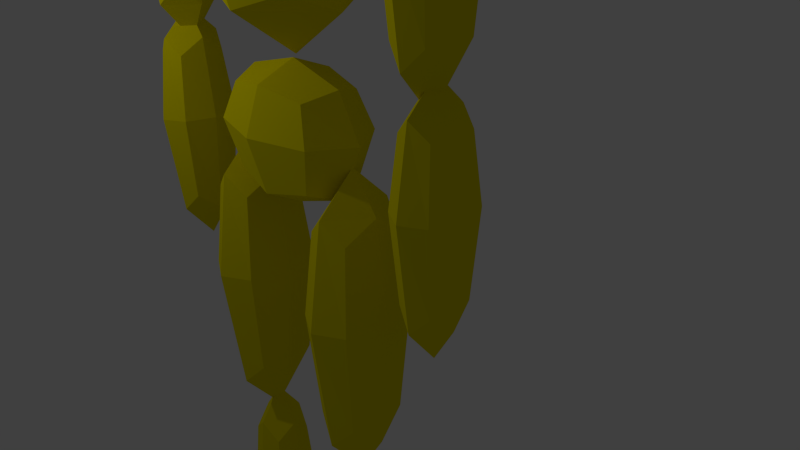 # Source: model_raw_2.blend  (saved by Blender 2.76.0; exported with 4.5.12 LTS)
import bpy
from mathutils import Matrix  # noqa: F401  (used for matrix-valued properties, if any)

bpy.ops.wm.read_factory_settings(use_empty=True)
scene = bpy.context.scene
scene.name = 'Scene'

# ---- collections
col_collection_1 = bpy.data.collections.new('Collection 1'); scene.collection.children.link(col_collection_1)
col_collection_2 = bpy.data.collections.new('Collection 2'); scene.collection.children.link(col_collection_2)

# ---- materials (node trees are filled in below, after node groups)
mat_material1 = bpy.data.materials.new('Material1')
mat_material1.alpha_threshold = 0.0
mat_material1.use_transparent_shadow = False
mat_material1.preview_render_type = 'FLAT'
mat_material1.diffuse_color = (0.1845, 0.009349, 0.07856, 1.0)
mat_material1.roughness = 0.5
mat_material1.specular_intensity = 0.9083
mat_material1.line_color = (0.0, 0.0, 0.0, 1.0)
mat_material2 = bpy.data.materials.new('Material2')
mat_material2.alpha_threshold = 0.0
mat_material2.use_transparent_shadow = False
mat_material2.diffuse_color = (0.8, 0.7022, 0.0, 1.0)
mat_material2.roughness = 0.5
mat_material3 = bpy.data.materials.new('Material3')
mat_material3.alpha_threshold = 0.0
mat_material3.use_transparent_shadow = False
mat_material3.diffuse_color = (0.03055, 0.8, 0.0, 1.0)
mat_material3.roughness = 0.5
mat_material4 = bpy.data.materials.new('Material4')
mat_material4.alpha_threshold = 0.0
mat_material4.use_transparent_shadow = False
mat_material4.diffuse_color = (0.8, 0.0, 0.09189, 1.0)
mat_material4.roughness = 0.5
mat_material = bpy.data.materials.new('Material')
mat_material.alpha_threshold = 0.0
mat_material.use_transparent_shadow = False
mat_material.diffuse_color = (0.4292, 0.03146, 0.0, 1.0)
mat_material.roughness = 0.5

# ---- material node trees

# ---- world
world_world = bpy.data.worlds.new('World'); scene.world = world_world
world_world.color = (0.05088, 0.05088, 0.05088)
world_world.use_sun_shadow = False
world_world.sun_shadow_jitter_overblur = 0.0
world_world.cycles.sampling_method = 'MANUAL'
world_world.cycles.sample_map_resolution = 256

# ---- cameras
cam_camera = bpy.data.cameras.new('Camera')
cam_camera.clip_end = 100.0
cam_camera.lens = 35.0
cam_camera.sensor_width = 32.0
cam_camera.sensor_height = 18.0
cam_camera.ortho_scale = 7.314
cam_camera.dof.focus_distance = 0.0
cam_camera.dof.aperture_fstop = 128.0

# ---- lights
light_point = bpy.data.lights.new('Point', 'POINT')
light_point.transmission_factor = 0.0
light_point.energy = 100.0
light_point.shadow_buffer_clip_start = 0.5
light_point.shadow_soft_size = 0.1
light_point.shadow_maximum_resolution = 0.006
light_point.use_absolute_resolution = True
light_point.cycles.use_multiple_importance_sampling = False

# ---- meshes
me_fighter1 = bpy.data.meshes.new('Fighter1')
me_fighter1.from_pydata([(-0.7663, -2.368, -6.023), (-0.7663, -2.368, -6.563), (-1.333, -2.368, -6.563), (-1.333, -2.368, -6.023), (-0.7663, -0.8618, -6.023), (-0.7663, -0.8618, -6.563), (-1.333, -0.8618, -6.563), (-1.333, -0.8618, -6.023), (-0.6884, -2.556, -6.293), (-1.049, -2.556, -5.949), (-0.6884, -1.512, -5.949), (-1.049, -2.556, -6.637), (-0.6884, -1.512, -6.637), (-1.41, -2.556, -6.293), (-1.41, -1.512, -6.637), (-1.41, -1.512, -5.949), (-0.6884, -0.7081, -6.293), (-1.049, -0.7081, -5.949), (-1.049, -0.7081, -6.637), (-1.41, -0.7081, -6.293), (-1.049, -1.514, -5.807), (-1.56, -1.514, -6.293), (-0.5393, -1.514, -6.293), (-1.049, -0.4139, -6.293), (-1.049, -2.927, -6.293), (1.28, -2.368, -6.023), (1.28, -2.368, -6.563), (0.7137, -2.368, -6.563), (0.7137, -2.368, -6.023), (1.28, -0.8618, -6.023), (1.28, -0.8618, -6.563), (0.7137, -0.8618, -6.563), (0.7137, -0.8618, -6.023), (1.358, -2.556, -6.293), (0.9968, -2.556, -5.949), (1.358, -1.512, -5.949), (0.9968, -2.556, -6.637), (1.358, -1.512, -6.637), (0.6358, -2.556, -6.293), (0.6358, -1.512, -6.637), (0.6358, -1.512, -5.949), (1.358, -0.7081, -6.293), (0.9968, -0.7081, -5.949), (0.9968, -0.7081, -6.637), (0.6358, -0.7081, -6.293), (0.9968, -1.514, -5.807), (0.4867, -1.514, -6.293), (1.507, -1.514, -6.293), (0.9968, -0.4139, -6.293), (0.9968, -2.927, -6.293), (2.316, -0.7279, 0.6307), (2.316, -1.308, 0.6307), (1.883, -1.308, 0.6307), (1.883, -0.7279, 0.6307), (2.316, -0.7279, 2.499), (2.316, -1.308, 2.499), (1.883, -1.308, 2.499), (1.883, -0.7279, 2.499), (2.376, -1.018, 0.3981), (2.099, -0.648, 0.3981), (2.376, -0.648, 1.692), (2.099, -1.388, 0.3981), (2.376, -1.388, 1.692), (1.823, -1.018, 0.3981), (1.823, -1.388, 1.692), (1.823, -0.648, 1.692), (2.376, -1.018, 2.69), (2.099, -0.648, 2.69), (2.099, -1.388, 2.69), (1.823, -1.018, 2.69), (2.099, -0.4951, 1.691), (1.709, -1.018, 1.691), (2.099, -1.541, 1.691), (2.489, -1.018, 1.691), (2.099, -1.018, 3.055), (2.099, -1.018, -0.0617), (-1.957, -0.7322, 0.6023), (-1.957, -1.313, 0.6023), (-2.389, -1.313, 0.6023), (-2.389, -0.7322, 0.6023), (-1.957, -0.7322, 2.471), (-1.957, -1.313, 2.471), (-2.389, -1.313, 2.471), (-2.389, -0.7322, 2.471), (-1.897, -1.022, 0.3697), (-2.173, -0.6523, 0.3697), (-1.897, -0.6523, 1.664), (-2.173, -1.392, 0.3697), (-1.897, -1.392, 1.664), (-2.449, -1.022, 0.3697), (-2.449, -1.392, 1.664), (-2.449, -0.6523, 1.664), (-1.897, -1.022, 2.662), (-2.173, -0.6523, 2.662), (-2.173, -1.392, 2.662), (-2.449, -1.022, 2.662), (-2.173, -0.4995, 1.663), (-2.563, -1.022, 1.663), (-2.173, -1.545, 1.663), (-1.783, -1.022, 1.663), (-2.173, -1.022, 3.026), (-2.173, -1.022, -0.09011), (-1.887, -0.7156, 3.326), (-1.887, -1.329, 3.326), (-2.345, -1.329, 3.326), (-2.345, -0.7156, 3.326), (-1.887, -0.7156, 5.301), (-1.887, -1.329, 5.301), (-2.345, -1.329, 5.301), (-2.345, -0.7156, 5.301), (-1.824, -1.022, 3.08), (-2.116, -0.6312, 3.08), (-1.824, -0.6312, 4.448), (-2.116, -1.414, 3.08), (-1.824, -1.414, 4.448), (-2.408, -1.022, 3.08), (-2.408, -1.414, 4.448), (-2.408, -0.6312, 4.448), (-1.824, -1.022, 5.502), (-2.116, -0.6312, 5.502), (-2.116, -1.414, 5.502), (-2.408, -1.022, 5.502), (-2.116, -0.4696, 4.446), (-2.528, -1.022, 4.446), (-2.116, -1.575, 4.446), (-1.704, -1.022, 4.446), (-2.116, -1.022, 5.888), (-2.116, -1.022, 2.594), (2.264, -0.7113, 3.354), (2.264, -1.325, 3.354), (1.806, -1.325, 3.354), (1.806, -0.7113, 3.354), (2.264, -0.7113, 5.329), (2.264, -1.325, 5.329), (1.806, -1.325, 5.329), (1.806, -0.7113, 5.329), (2.327, -1.018, 3.108), (2.035, -0.6269, 3.108), (2.327, -0.6269, 4.476), (2.035, -1.409, 3.108), (2.327, -1.409, 4.476), (1.743, -1.018, 3.108), (1.743, -1.409, 4.476), (1.743, -0.6269, 4.476), (2.327, -1.018, 5.531), (2.035, -0.6269, 5.531), (2.035, -1.409, 5.531), (1.743, -1.018, 5.531), (2.035, -0.4653, 4.475), (1.623, -1.018, 4.475), (2.035, -1.571, 4.475), (2.447, -1.018, 4.475), (2.035, -1.018, 5.917), (2.035, -1.018, 2.622), (1.114, -0.7746, -5.076), (1.114, -1.27, -5.076), (0.6248, -1.27, -5.076), (0.6248, -0.7746, -5.076), (1.114, -0.7746, -2.733), (1.114, -1.27, -2.733), (0.6248, -1.27, -2.733), (0.6248, -0.7746, -2.733), (1.181, -1.022, -5.368), (0.8694, -0.7064, -5.368), (1.181, -0.7064, -3.745), (0.8694, -1.338, -5.368), (1.181, -1.338, -3.745), (0.5575, -1.022, -5.368), (0.5575, -1.338, -3.745), (0.5575, -0.7064, -3.745), (1.181, -1.022, -2.494), (0.8694, -0.7064, -2.494), (0.8694, -1.338, -2.494), (0.5575, -1.022, -2.494), (0.8694, -0.5759, -3.746), (0.4287, -1.022, -3.746), (0.8694, -1.469, -3.746), (1.31, -1.022, -3.746), (0.8694, -1.022, -2.036), (0.8694, -1.022, -5.944), (-0.6538, -0.7746, -5.076), (-0.6538, -1.27, -5.076), (-1.143, -1.27, -5.076), (-1.143, -0.7746, -5.076), (-0.6538, -0.7746, -2.733), (-0.6538, -1.27, -2.733), (-1.143, -1.27, -2.733), (-1.143, -0.7746, -2.733), (-0.5864, -1.022, -5.368), (-0.8983, -0.7064, -5.368), (-0.5864, -0.7064, -3.745), (-0.8983, -1.338, -5.368), (-0.5864, -1.338, -3.745), (-1.21, -1.022, -5.368), (-1.21, -1.338, -3.745), (-1.21, -0.7064, -3.745), (-0.5864, -1.022, -2.494), (-0.8983, -0.7064, -2.494), (-0.8983, -1.338, -2.494), (-1.21, -1.022, -2.494), (-0.8983, -0.5759, -3.746), (-1.339, -1.022, -3.746), (-0.8983, -1.469, -3.746), (-0.4576, -1.022, -3.746), (-0.8983, -1.022, -2.036), (-0.8983, -1.022, -5.944), (-0.6416, -0.642, -1.411), (-0.6416, -1.403, -1.411), (-1.209, -1.403, -1.411), (-1.209, -0.642, -1.411), (-0.6416, -0.642, 1.039), (-0.6416, -1.403, 1.039), (-1.209, -1.403, 1.039), (-1.209, -0.642, 1.039), (-0.5635, -1.022, -1.715), (-0.9254, -0.5372, -1.715), (-0.5635, -0.5372, -0.01868), (-0.9254, -1.508, -1.715), (-0.5635, -1.508, -0.01868), (-1.287, -1.022, -1.715), (-1.287, -1.508, -0.01868), (-1.287, -0.5372, -0.01868), (-0.5635, -1.022, 1.289), (-0.9254, -0.5372, 1.289), (-0.9254, -1.508, 1.289), (-1.287, -1.022, 1.289), (-0.9254, -0.3369, -0.02057), (-1.437, -1.022, -0.02057), (-0.9254, -1.708, -0.02057), (-0.4141, -1.022, -0.02057), (-0.9254, -1.022, 1.767), (-0.9254, -1.022, -2.318), (1.156, -0.642, -1.411), (1.156, -1.403, -1.411), (0.5887, -1.403, -1.411), (0.5887, -0.642, -1.411), (1.156, -0.642, 1.039), (1.156, -1.403, 1.039), (0.5887, -1.403, 1.039), (0.5887, -0.642, 1.039), (1.234, -1.022, -1.715), (0.8724, -0.5372, -1.715), (1.234, -0.5372, -0.01868), (0.8724, -1.508, -1.715), (1.234, -1.508, -0.01868), (0.5106, -1.022, -1.715), (0.5106, -1.508, -0.01868), (0.5106, -0.5372, -0.01868), (1.234, -1.022, 1.289), (0.8724, -0.5372, 1.289), (0.8724, -1.508, 1.289), (0.5106, -1.022, 1.289), (0.8724, -0.3369, -0.02057), (0.3611, -1.022, -0.02057), (0.8724, -1.708, -0.02057), (1.384, -1.022, -0.02057), (0.8724, -1.022, 1.767), (0.8724, -1.022, -2.318), (0.5337, -0.642, 1.444), (0.5337, -1.403, 1.444), (-0.6447, -1.403, 1.444), (-0.6447, -0.642, 1.444), (0.5337, -0.642, 2.47), (0.5337, -1.403, 2.47), (-0.6447, -1.403, 2.47), (-0.6447, -0.642, 2.47), (0.6959, -1.022, 1.317), (-0.05547, -0.5372, 1.317), (0.6959, -0.5372, 2.027), (-0.05547, -1.508, 1.317), (0.6959, -1.508, 2.027), (-0.8069, -1.022, 1.317), (-0.8069, -1.508, 2.027), (-0.8069, -0.5372, 2.027), (0.6959, -1.022, 2.575), (-0.05547, -0.5372, 2.575), (-0.05547, -1.508, 2.575), (-0.8069, -1.022, 2.575), (-0.05547, -0.3369, 2.027), (-1.117, -1.022, 2.027), (-0.05547, -1.708, 2.027), (1.006, -1.022, 2.027), (-0.05547, -1.022, 2.776), (-0.05547, -1.022, 1.064), (0.624, -0.4486, 3.62), (0.624, -1.596, 3.62), (-0.735, -1.596, 3.62), (-0.735, -0.4486, 3.62), (0.7886, -0.4486, 5.715), (0.7886, -1.596, 5.715), (-0.8995, -1.596, 5.715), (-0.8995, -0.4486, 5.715), (0.8111, -1.022, 3.392), (-0.05547, -0.2906, 3.392), (0.8111, -0.2906, 4.662), (-0.05547, -1.754, 3.392), (0.8934, -1.784, 4.689), (-0.9221, -1.022, 3.392), (-1.004, -1.784, 4.689), (-0.9221, -0.2906, 4.662), (1.021, -1.022, 5.902), (-0.05547, -0.2906, 5.902), (-0.05547, -1.754, 5.902), (-1.132, -1.022, 5.902), (-0.05547, 0.01161, 4.66), (-1.396, -0.9828, 4.687), (-0.05547, -2.115, 4.687), (1.285, -0.9828, 4.687), (-0.05547, -1.022, 6.26), (-0.05547, -0.9828, 2.805), (0.4138, -0.5531, 6.799), (0.4138, -1.492, 6.799), (-0.5248, -1.492, 6.799), (-0.5248, -0.5531, 6.799), (0.4138, -0.5531, 8.064), (0.4138, -1.492, 8.064), (-0.5248, -1.492, 8.064), (-0.5248, -0.5531, 8.064), (0.543, -1.022, 6.641), (-0.05547, -0.4239, 6.641), (0.543, -0.4239, 7.518), (-0.05547, -1.621, 6.641), (0.543, -1.621, 7.518), (-0.654, -1.022, 6.641), (-0.654, -1.621, 7.518), (-0.654, -0.4239, 7.518), (0.543, -1.022, 8.193), (-0.05547, -0.4239, 8.193), (-0.05547, -1.621, 8.193), (-0.654, -1.022, 8.193), (-0.05547, -0.1768, 7.517), (-0.9011, -1.022, 7.517), (-0.05547, -1.868, 7.517), (0.7902, -1.022, 7.517), (-0.05547, -1.022, 8.441), (-0.05547, -1.022, 6.33)], [], [(24, 11, 2, 13), (23, 19, 6, 18), (22, 16, 5, 12), (21, 19, 7, 15), (20, 15, 3, 9), (17, 20, 15, 7), (4, 10, 20, 17), (10, 20, 9, 0), (13, 21, 15, 3), (2, 14, 21, 13), (14, 6, 19, 21), (8, 22, 12, 1), (0, 10, 22, 8), (10, 4, 16, 22), (16, 23, 18, 5), (4, 17, 23, 16), (17, 7, 19, 23), (9, 24, 13, 3), (0, 8, 24, 9), (8, 1, 11, 24), (2, 11, 1, 12, 5, 18, 19, 14), (49, 36, 27, 38), (48, 44, 31, 43), (47, 41, 30, 37), (46, 44, 32, 40), (45, 40, 28, 34), (42, 45, 40, 32), (29, 35, 45, 42), (35, 45, 34, 25), (38, 46, 40, 28), (27, 39, 46, 38), (39, 31, 44, 46), (33, 47, 37, 26), (25, 35, 47, 33), (35, 29, 41, 47), (41, 48, 43, 30), (29, 42, 48, 41), (42, 32, 44, 48), (34, 49, 38, 28), (25, 33, 49, 34), (33, 26, 36, 49), (27, 36, 26, 37, 30, 43, 44, 39), (75, 61, 52, 63), (74, 69, 56, 68), (73, 66, 55, 62), (72, 68, 56, 64), (71, 69, 57, 65), (70, 59, 53, 65), (67, 70, 65, 57), (54, 60, 70, 67), (60, 50, 59, 70), (63, 71, 65, 53), (52, 64, 71, 63), (64, 56, 69, 71), (61, 72, 64, 52), (51, 62, 72, 61), (62, 55, 68, 72), (58, 73, 62, 51), (50, 60, 73, 58), (60, 54, 66, 73), (66, 74, 68, 55), (54, 67, 74, 66), (67, 57, 69, 74), (59, 75, 63, 53), (50, 58, 75, 59), (58, 51, 61, 75), (101, 87, 78, 89), (100, 95, 82, 94), (99, 92, 81, 88), (98, 94, 82, 90), (97, 95, 83, 91), (96, 85, 79, 91), (93, 96, 91, 83), (80, 86, 96, 93), (86, 76, 85, 96), (89, 97, 91, 79), (78, 90, 97, 89), (90, 82, 95, 97), (87, 98, 90, 78), (77, 88, 98, 87), (88, 81, 94, 98), (84, 99, 88, 77), (76, 86, 99, 84), (86, 80, 92, 99), (92, 100, 94, 81), (80, 93, 100, 92), (93, 83, 95, 100), (85, 101, 89, 79), (76, 84, 101, 85), (84, 77, 87, 101), (127, 113, 104, 115), (126, 121, 108, 120), (125, 118, 107, 114), (124, 120, 108, 116), (123, 121, 109, 117), (122, 111, 105, 117), (119, 122, 117, 109), (106, 112, 122, 119), (112, 102, 111, 122), (115, 123, 117, 105), (104, 116, 123, 115), (116, 108, 121, 123), (113, 124, 116, 104), (103, 114, 124, 113), (114, 107, 120, 124), (110, 125, 114, 103), (102, 112, 125, 110), (112, 106, 118, 125), (118, 126, 120, 107), (106, 119, 126, 118), (119, 109, 121, 126), (111, 127, 115, 105), (102, 110, 127, 111), (110, 103, 113, 127), (153, 139, 130, 141), (152, 147, 134, 146), (151, 144, 133, 140), (150, 146, 134, 142), (149, 147, 135, 143), (148, 137, 131, 143), (145, 148, 143, 135), (132, 138, 148, 145), (138, 128, 137, 148), (141, 149, 143, 131), (130, 142, 149, 141), (142, 134, 147, 149), (139, 150, 142, 130), (129, 140, 150, 139), (140, 133, 146, 150), (136, 151, 140, 129), (128, 138, 151, 136), (138, 132, 144, 151), (144, 152, 146, 133), (132, 145, 152, 144), (145, 135, 147, 152), (137, 153, 141, 131), (128, 136, 153, 137), (136, 129, 139, 153), (179, 165, 156, 167), (178, 173, 160, 172), (177, 170, 159, 166), (176, 172, 160, 168), (175, 173, 161, 169), (174, 163, 157, 169), (171, 174, 169, 161), (158, 164, 174, 171), (164, 154, 163, 174), (167, 175, 169, 157), (156, 168, 175, 167), (168, 160, 173, 175), (165, 176, 168, 156), (155, 166, 176, 165), (166, 159, 172, 176), (162, 177, 166, 155), (154, 164, 177, 162), (164, 158, 170, 177), (170, 178, 172, 159), (158, 171, 178, 170), (171, 161, 173, 178), (163, 179, 167, 157), (154, 162, 179, 163), (162, 155, 165, 179), (205, 191, 182, 193), (204, 199, 186, 198), (203, 196, 185, 192), (202, 198, 186, 194), (201, 199, 187, 195), (200, 189, 183, 195), (197, 200, 195, 187), (184, 190, 200, 197), (190, 180, 189, 200), (193, 201, 195, 183), (182, 194, 201, 193), (194, 186, 199, 201), (191, 202, 194, 182), (181, 192, 202, 191), (192, 185, 198, 202), (188, 203, 192, 181), (180, 190, 203, 188), (190, 184, 196, 203), (196, 204, 198, 185), (184, 197, 204, 196), (197, 187, 199, 204), (189, 205, 193, 183), (180, 188, 205, 189), (188, 181, 191, 205), (231, 217, 208, 219), (230, 225, 212, 224), (229, 222, 211, 218), (228, 224, 212, 220), (227, 225, 213, 221), (226, 215, 209, 221), (223, 226, 221, 213), (210, 216, 226, 223), (216, 206, 215, 226), (219, 227, 221, 209), (208, 220, 227, 219), (220, 212, 225, 227), (217, 228, 220, 208), (207, 218, 228, 217), (218, 211, 224, 228), (214, 229, 218, 207), (206, 216, 229, 214), (216, 210, 222, 229), (222, 230, 224, 211), (210, 223, 230, 222), (223, 213, 225, 230), (215, 231, 219, 209), (206, 214, 231, 215), (214, 207, 217, 231), (257, 243, 234, 245), (256, 251, 238, 250), (255, 248, 237, 244), (254, 250, 238, 246), (253, 251, 239, 247), (252, 241, 235, 247), (249, 252, 247, 239), (236, 242, 252, 249), (242, 232, 241, 252), (245, 253, 247, 235), (234, 246, 253, 245), (246, 238, 251, 253), (243, 254, 246, 234), (233, 244, 254, 243), (244, 237, 250, 254), (240, 255, 244, 233), (232, 242, 255, 240), (242, 236, 248, 255), (248, 256, 250, 237), (236, 249, 256, 248), (249, 239, 251, 256), (241, 257, 245, 235), (232, 240, 257, 241), (240, 233, 243, 257), (283, 269, 260, 271), (282, 277, 264, 276), (281, 274, 263, 270), (280, 276, 264, 272), (279, 277, 265, 273), (278, 267, 261, 273), (275, 278, 273, 265), (262, 268, 278, 275), (268, 258, 267, 278), (271, 279, 273, 261), (260, 272, 279, 271), (272, 264, 277, 279), (269, 280, 272, 260), (259, 270, 280, 269), (270, 263, 276, 280), (266, 281, 270, 259), (258, 268, 281, 266), (268, 262, 274, 281), (274, 282, 276, 263), (262, 275, 282, 274), (275, 265, 277, 282), (267, 283, 271, 261), (258, 266, 283, 267), (266, 259, 269, 283), (309, 295, 286, 297), (308, 303, 290, 302), (307, 300, 289, 296), (306, 302, 290, 298), (305, 303, 291, 299), (304, 293, 287, 299), (301, 304, 299, 291), (288, 294, 304, 301), (294, 284, 293, 304), (297, 305, 299, 287), (286, 298, 305, 297), (298, 290, 303, 305), (295, 306, 298, 286), (285, 296, 306, 295), (296, 289, 302, 306), (292, 307, 296, 285), (284, 294, 307, 292), (294, 288, 300, 307), (300, 308, 302, 289), (288, 301, 308, 300), (301, 291, 303, 308), (293, 309, 297, 287), (284, 292, 309, 293), (292, 285, 295, 309), (335, 321, 312, 323), (334, 329, 316, 328), (333, 326, 315, 322), (332, 328, 316, 324), (331, 329, 317, 325), (330, 319, 313, 325), (327, 330, 325, 317), (314, 320, 330, 327), (320, 310, 319, 330), (323, 331, 325, 313), (312, 324, 331, 323), (324, 316, 329, 331), (321, 332, 324, 312), (311, 322, 332, 321), (322, 315, 328, 332), (318, 333, 322, 311), (310, 320, 333, 318), (320, 314, 326, 333), (326, 334, 328, 315), (314, 327, 334, 326), (327, 317, 329, 334), (319, 335, 323, 313), (310, 318, 335, 319), (318, 311, 321, 335)])
me_fighter1.polygons.foreach_set('material_index', [1, 1, 1, 1, 1, 1, 1, 1, 1, 1, 1, 1, 1, 1, 1, 1, 1, 1, 1, 1, 1, 1, 1, 1, 1, 1, 1, 1, 1, 1, 1, 1, 1, 1, 1, 1, 1, 1, 1, 1, 1, 1, 1, 1, 1, 1, 1, 1, 1, 1, 1, 1, 1, 1, 1, 1, 1, 1, 1, 1, 1, 1, 1, 1, 1, 1, 1, 1, 1, 1, 1, 1, 1, 1, 1, 1, 1, 1, 1, 1, 1, 1, 1, 1, 1, 1, 1, 1, 1, 1, 1, 1, 1, 1, 1, 1, 1, 1, 1, 1, 1, 1, 1, 1, 1, 1, 1, 1, 1, 1, 1, 1, 1, 1, 1, 1, 1, 1, 1, 1, 1, 1, 1, 1, 1, 1, 1, 1, 1, 1, 1, 1, 1, 1, 1, 1, 1, 1, 1, 1, 1, 1, 1, 1, 1, 1, 1, 1, 1, 1, 1, 1, 1, 1, 1, 1, 1, 1, 1, 1, 1, 1, 1, 1, 1, 1, 1, 1, 1, 1, 1, 1, 1, 1, 1, 1, 1, 1, 1, 1, 1, 1, 1, 1, 1, 1, 1, 1, 1, 1, 1, 1, 1, 1, 1, 1, 1, 1, 1, 1, 1, 1, 1, 1, 1, 1, 1, 1, 1, 1, 1, 1, 1, 1, 1, 1, 1, 1, 1, 1, 1, 1, 1, 1, 1, 1, 1, 1, 1, 1, 1, 1, 1, 1, 1, 1, 1, 1, 1, 1, 1, 1, 1, 1, 1, 1, 1, 1, 1, 1, 1, 1, 1, 1, 1, 1, 1, 1, 1, 1, 1, 1, 1, 1, 1, 1, 1, 1, 1, 1, 1, 1, 1, 1, 1, 1, 1, 1, 1, 1, 1, 1, 1, 1, 1, 0, 1, 1, 1, 1, 1, 1, 1, 1, 0, 0, 0, 1, 1, 1, 1, 1, 1, 1, 1, 1])
_ca = me_fighter1.color_attributes.new('Col', 'BYTE_COLOR', 'CORNER')
_ca.data.foreach_set('color', [1.0, 1.0, 1.0, 1.0, 1.0, 1.0, 1.0, 1.0, 1.0, 1.0, 1.0, 1.0, 1.0, 1.0, 1.0, 1.0, 1.0, 1.0, 1.0, 1.0, 1.0, 1.0, 1.0, 1.0, 1.0, 1.0, 1.0, 1.0, 1.0, 1.0, 1.0, 1.0, 1.0, 1.0, 1.0, 1.0, 1.0, 1.0, 1.0, 1.0, 1.0, 1.0, 1.0, 1.0, 1.0, 1.0, 1.0, 1.0, 1.0, 1.0, 1.0, 1.0, 1.0, 1.0, 1.0, 1.0, 1.0, 1.0, 1.0, 1.0, 1.0, 1.0, 1.0, 1.0, 1.0, 1.0, 1.0, 1.0, 1.0, 1.0, 1.0, 1.0, 1.0, 1.0, 1.0, 1.0, 1.0, 1.0, 1.0, 1.0, 1.0, 1.0, 1.0, 1.0, 1.0, 1.0, 1.0, 1.0, 1.0, 1.0, 1.0, 1.0, 1.0, 1.0, 1.0, 1.0, 1.0, 1.0, 1.0, 1.0, 1.0, 1.0, 1.0, 1.0, 1.0, 1.0, 1.0, 1.0, 1.0, 1.0, 1.0, 1.0, 1.0, 1.0, 1.0, 1.0, 1.0, 1.0, 1.0, 1.0, 1.0, 1.0, 1.0, 1.0, 1.0, 1.0, 1.0, 1.0, 1.0, 1.0, 1.0, 1.0, 1.0, 1.0, 1.0, 1.0, 1.0, 1.0, 1.0, 1.0, 1.0, 1.0, 1.0, 1.0, 1.0, 1.0, 1.0, 1.0, 1.0, 1.0, 1.0, 1.0, 1.0, 1.0, 1.0, 1.0, 1.0, 1.0, 1.0, 1.0, 1.0, 1.0, 1.0, 1.0, 1.0, 1.0, 1.0, 1.0, 1.0, 1.0, 1.0, 1.0, 1.0, 1.0, 1.0, 1.0, 1.0, 1.0, 1.0, 1.0, 1.0, 1.0, 1.0, 1.0, 1.0, 1.0, 1.0, 1.0, 1.0, 1.0, 1.0, 1.0, 1.0, 1.0, 1.0, 1.0, 1.0, 1.0, 1.0, 1.0, 1.0, 1.0, 1.0, 1.0, 1.0, 1.0, 1.0, 1.0, 1.0, 1.0, 1.0, 1.0, 1.0, 1.0, 1.0, 1.0, 1.0, 1.0, 1.0, 1.0, 1.0, 1.0, 1.0, 1.0, 1.0, 1.0, 1.0, 1.0, 1.0, 1.0, 1.0, 1.0, 1.0, 1.0, 1.0, 1.0, 1.0, 1.0, 1.0, 1.0, 1.0, 1.0, 1.0, 1.0, 1.0, 1.0, 1.0, 1.0, 1.0, 1.0, 1.0, 1.0, 1.0, 1.0, 1.0, 1.0, 1.0, 1.0, 1.0, 1.0, 1.0, 1.0, 1.0, 1.0, 1.0, 1.0, 1.0, 1.0, 1.0, 1.0, 1.0, 1.0, 1.0, 1.0, 1.0, 1.0, 1.0, 1.0, 1.0, 1.0, 1.0, 1.0, 1.0, 1.0, 1.0, 1.0, 1.0, 1.0, 1.0, 1.0, 1.0, 1.0, 1.0, 1.0, 1.0, 1.0, 1.0, 1.0, 1.0, 1.0, 1.0, 1.0, 1.0, 1.0, 1.0, 1.0, 1.0, 1.0, 1.0, 1.0, 1.0, 1.0, 1.0, 1.0, 1.0, 1.0, 1.0, 1.0, 1.0, 1.0, 1.0, 1.0, 1.0, 1.0, 1.0, 1.0, 1.0, 1.0, 1.0, 1.0, 1.0, 1.0, 1.0, 1.0, 1.0, 1.0, 1.0, 1.0, 1.0, 1.0, 1.0, 1.0, 1.0, 1.0, 1.0, 1.0, 1.0, 1.0, 1.0, 1.0, 1.0, 1.0, 1.0, 1.0, 1.0, 1.0, 1.0, 1.0, 1.0, 1.0, 1.0, 1.0, 1.0, 1.0, 1.0, 1.0, 1.0, 1.0, 1.0, 1.0, 1.0, 1.0, 1.0, 1.0, 1.0, 1.0, 1.0, 1.0, 1.0, 1.0, 1.0, 1.0, 1.0, 1.0, 1.0, 1.0, 1.0, 1.0, 1.0, 1.0, 1.0, 1.0, 1.0, 1.0, 1.0, 1.0, 1.0, 1.0, 1.0, 1.0, 1.0, 1.0, 1.0, 1.0, 1.0, 1.0, 1.0, 1.0, 1.0, 1.0, 1.0, 1.0, 1.0, 1.0, 1.0, 1.0, 1.0, 1.0, 1.0, 1.0, 1.0, 1.0, 1.0, 1.0, 1.0, 1.0, 1.0, 1.0, 1.0, 1.0, 1.0, 1.0, 1.0, 1.0, 1.0, 1.0, 1.0, 1.0, 1.0, 1.0, 1.0, 1.0, 1.0, 1.0, 1.0, 1.0, 1.0, 1.0, 1.0, 1.0, 1.0, 1.0, 1.0, 1.0, 1.0, 1.0, 1.0, 1.0, 1.0, 1.0, 1.0, 1.0, 1.0, 1.0, 1.0, 1.0, 1.0, 1.0, 1.0, 1.0, 1.0, 1.0, 1.0, 1.0, 1.0, 1.0, 1.0, 1.0, 1.0, 1.0, 1.0, 1.0, 1.0, 1.0, 1.0, 1.0, 1.0, 1.0, 1.0, 1.0, 1.0, 1.0, 1.0, 1.0, 1.0, 1.0, 1.0, 1.0, 1.0, 1.0, 1.0, 1.0, 1.0, 1.0, 1.0, 1.0, 1.0, 1.0, 1.0, 1.0, 1.0, 1.0, 1.0, 1.0, 1.0, 1.0, 1.0, 1.0, 1.0, 1.0, 1.0, 1.0, 1.0, 1.0, 1.0, 1.0, 1.0, 1.0, 1.0, 1.0, 1.0, 1.0, 1.0, 1.0, 1.0, 1.0, 1.0, 1.0, 1.0, 1.0, 1.0, 1.0, 1.0, 1.0, 1.0, 1.0, 1.0, 1.0, 1.0, 1.0, 1.0, 1.0, 1.0, 1.0, 1.0, 1.0, 1.0, 1.0, 1.0, 1.0, 1.0, 1.0, 1.0, 1.0, 1.0, 1.0, 1.0, 1.0, 1.0, 1.0, 1.0, 1.0, 1.0, 1.0, 1.0, 1.0, 1.0, 1.0, 1.0, 1.0, 1.0, 1.0, 1.0, 1.0, 1.0, 1.0, 1.0, 1.0, 1.0, 1.0, 1.0, 1.0, 1.0, 1.0, 1.0, 1.0, 1.0, 1.0, 1.0, 1.0, 1.0, 1.0, 1.0, 1.0, 1.0, 1.0, 1.0, 1.0, 1.0, 1.0, 1.0, 1.0, 1.0, 1.0, 1.0, 1.0, 1.0, 1.0, 1.0, 1.0, 1.0, 1.0, 1.0, 1.0, 1.0, 1.0, 1.0, 1.0, 1.0, 1.0, 1.0, 1.0, 1.0, 1.0, 1.0, 1.0, 1.0, 1.0, 1.0, 1.0, 1.0, 1.0, 1.0, 1.0, 1.0, 1.0, 1.0, 1.0, 1.0, 1.0, 1.0, 1.0, 1.0, 1.0, 1.0, 1.0, 1.0, 1.0, 1.0, 1.0, 1.0, 1.0, 1.0, 1.0, 1.0, 1.0, 1.0, 1.0, 1.0, 1.0, 1.0, 1.0, 1.0, 1.0, 1.0, 1.0, 1.0, 1.0, 1.0, 1.0, 1.0, 1.0, 1.0, 1.0, 1.0, 1.0, 1.0, 1.0, 1.0, 1.0, 1.0, 1.0, 1.0, 1.0, 1.0, 1.0, 1.0, 1.0, 1.0, 1.0, 1.0, 1.0, 1.0, 1.0, 1.0, 1.0, 1.0, 1.0, 1.0, 1.0, 1.0, 1.0, 1.0, 1.0, 1.0, 1.0, 1.0, 1.0, 1.0, 1.0, 1.0, 1.0, 1.0, 1.0, 1.0, 1.0, 1.0, 1.0, 1.0, 1.0, 1.0, 1.0, 1.0, 1.0, 1.0, 1.0, 1.0, 1.0, 1.0, 1.0, 1.0, 1.0, 1.0, 1.0, 1.0, 1.0, 1.0, 1.0, 1.0, 1.0, 1.0, 1.0, 1.0, 1.0, 1.0, 1.0, 1.0, 1.0, 1.0, 1.0, 1.0, 1.0, 1.0, 1.0, 1.0, 1.0, 1.0, 1.0, 1.0, 1.0, 1.0, 1.0, 1.0, 1.0, 1.0, 1.0, 1.0, 1.0, 1.0, 1.0, 1.0, 1.0, 1.0, 1.0, 1.0, 1.0, 1.0, 1.0, 1.0, 1.0, 1.0, 1.0, 1.0, 1.0, 1.0, 1.0, 1.0, 1.0, 1.0, 1.0, 1.0, 1.0, 1.0, 1.0, 1.0, 1.0, 1.0, 1.0, 1.0, 1.0, 1.0, 1.0, 1.0, 1.0, 1.0, 1.0, 1.0, 1.0, 1.0, 1.0, 1.0, 1.0, 1.0, 1.0, 1.0, 1.0, 1.0, 1.0, 1.0, 1.0, 1.0, 1.0, 1.0, 1.0, 1.0, 1.0, 1.0, 1.0, 1.0, 1.0, 1.0, 1.0, 1.0, 1.0, 1.0, 1.0, 1.0, 1.0, 1.0, 1.0, 1.0, 1.0, 1.0, 1.0, 1.0, 1.0, 1.0, 1.0, 1.0, 1.0, 1.0, 1.0, 1.0, 1.0, 1.0, 1.0, 1.0, 1.0, 1.0, 1.0, 1.0, 1.0, 1.0, 1.0, 1.0, 1.0, 1.0, 1.0, 1.0, 1.0, 1.0, 1.0, 1.0, 1.0, 1.0, 1.0, 1.0, 1.0, 1.0, 1.0, 1.0, 1.0, 1.0, 1.0, 1.0, 1.0, 1.0, 1.0, 1.0, 1.0, 1.0, 1.0, 1.0, 1.0, 1.0, 1.0, 1.0, 1.0, 1.0, 1.0, 1.0, 1.0, 1.0, 1.0, 1.0, 1.0, 1.0, 1.0, 1.0, 1.0, 1.0, 1.0, 1.0, 1.0, 1.0, 1.0, 1.0, 1.0, 1.0, 1.0, 1.0, 1.0, 1.0, 1.0, 1.0, 1.0, 1.0, 1.0, 1.0, 1.0, 1.0, 1.0, 1.0, 1.0, 1.0, 1.0, 1.0, 1.0, 1.0, 1.0, 1.0, 1.0, 1.0, 1.0, 1.0, 1.0, 1.0, 1.0, 1.0, 1.0, 1.0, 1.0, 1.0, 1.0, 1.0, 1.0, 1.0, 1.0, 1.0, 1.0, 1.0, 1.0, 1.0, 1.0, 1.0, 1.0, 1.0, 1.0, 1.0, 1.0, 1.0, 1.0, 1.0, 1.0, 1.0, 1.0, 1.0, 1.0, 1.0, 1.0, 1.0, 1.0, 1.0, 1.0, 1.0, 1.0, 1.0, 1.0, 1.0, 1.0, 1.0, 1.0, 1.0, 1.0, 1.0, 1.0, 1.0, 1.0, 1.0, 1.0, 1.0, 1.0, 1.0, 1.0, 1.0, 1.0, 1.0, 1.0, 1.0, 1.0, 1.0, 1.0, 1.0, 1.0, 1.0, 1.0, 1.0, 1.0, 1.0, 1.0, 1.0, 1.0, 1.0, 1.0, 1.0, 1.0, 1.0, 1.0, 1.0, 1.0, 1.0, 1.0, 1.0, 1.0, 1.0, 1.0, 1.0, 1.0, 1.0, 1.0, 1.0, 1.0, 1.0, 1.0, 1.0, 1.0, 1.0, 1.0, 1.0, 1.0, 1.0, 1.0, 1.0, 1.0, 1.0, 1.0, 1.0, 1.0, 1.0, 1.0, 1.0, 1.0, 1.0, 1.0, 1.0, 1.0, 1.0, 1.0, 1.0, 1.0, 1.0, 1.0, 1.0, 1.0, 1.0, 1.0, 1.0, 1.0, 1.0, 1.0, 1.0, 1.0, 1.0, 1.0, 1.0, 1.0, 1.0, 1.0, 1.0, 1.0, 1.0, 1.0, 1.0, 1.0, 1.0, 1.0, 1.0, 1.0, 1.0, 1.0, 1.0, 1.0, 1.0, 1.0, 1.0, 1.0, 1.0, 1.0, 1.0, 1.0, 1.0, 1.0, 1.0, 1.0, 1.0, 1.0, 1.0, 1.0, 1.0, 1.0, 1.0, 1.0, 1.0, 1.0, 1.0, 1.0, 1.0, 1.0, 1.0, 1.0, 1.0, 1.0, 1.0, 1.0, 1.0, 1.0, 1.0, 1.0, 1.0, 1.0, 1.0, 1.0, 1.0, 1.0, 1.0, 1.0, 1.0, 1.0, 1.0, 1.0, 1.0, 1.0, 1.0, 1.0, 1.0, 1.0, 1.0, 1.0, 1.0, 1.0, 1.0, 1.0, 1.0, 1.0, 1.0, 1.0, 1.0, 1.0, 1.0, 1.0, 1.0, 1.0, 1.0, 1.0, 1.0, 1.0, 1.0, 1.0, 1.0, 1.0, 1.0, 1.0, 1.0, 1.0, 1.0, 1.0, 1.0, 1.0, 1.0, 1.0, 1.0, 1.0, 1.0, 1.0, 1.0, 1.0, 1.0, 1.0, 1.0, 1.0, 1.0, 1.0, 1.0, 1.0, 1.0, 1.0, 1.0, 1.0, 1.0, 1.0, 1.0, 1.0, 1.0, 1.0, 1.0, 1.0, 1.0, 1.0, 1.0, 1.0, 1.0, 1.0, 1.0, 1.0, 1.0, 1.0, 1.0, 1.0, 1.0, 1.0, 1.0, 1.0, 1.0, 1.0, 1.0, 1.0, 1.0, 1.0, 1.0, 1.0, 1.0, 1.0, 1.0, 1.0, 1.0, 1.0, 1.0, 1.0, 1.0, 1.0, 1.0, 1.0, 1.0, 1.0, 1.0, 1.0, 1.0, 1.0, 1.0, 1.0, 1.0, 1.0, 1.0, 1.0, 1.0, 1.0, 1.0, 1.0, 1.0, 1.0, 1.0, 1.0, 1.0, 1.0, 1.0, 1.0, 1.0, 1.0, 1.0, 1.0, 1.0, 1.0, 1.0, 1.0, 1.0, 1.0, 1.0, 1.0, 1.0, 1.0, 1.0, 1.0, 1.0, 1.0, 1.0, 1.0, 1.0, 1.0, 1.0, 1.0, 1.0, 1.0, 1.0, 1.0, 1.0, 1.0, 1.0, 1.0, 1.0, 1.0, 1.0, 1.0, 1.0, 1.0, 1.0, 1.0, 1.0, 1.0, 1.0, 1.0, 1.0, 1.0, 1.0, 1.0, 1.0, 1.0, 1.0, 1.0, 1.0, 1.0, 1.0, 1.0, 1.0, 1.0, 1.0, 1.0, 1.0, 1.0, 1.0, 1.0, 1.0, 1.0, 1.0, 1.0, 1.0, 1.0, 1.0, 1.0, 1.0, 1.0, 1.0, 1.0, 1.0, 1.0, 1.0, 1.0, 1.0, 1.0, 1.0, 1.0, 1.0, 1.0, 1.0, 1.0, 1.0, 1.0, 1.0, 1.0, 1.0, 1.0, 1.0, 1.0, 1.0, 1.0, 1.0, 1.0, 1.0, 1.0, 1.0, 1.0, 1.0, 1.0, 1.0, 1.0, 1.0, 1.0, 1.0, 1.0, 1.0, 1.0, 1.0, 1.0, 1.0, 1.0, 1.0, 1.0, 1.0, 1.0, 1.0, 1.0, 1.0, 1.0, 1.0, 1.0, 1.0, 1.0, 1.0, 1.0, 1.0, 1.0, 1.0, 1.0, 1.0, 1.0, 1.0, 1.0, 1.0, 1.0, 1.0, 1.0, 1.0, 1.0, 1.0, 1.0, 1.0, 1.0, 1.0, 1.0, 1.0, 1.0, 1.0, 1.0, 1.0, 1.0, 1.0, 1.0, 1.0, 1.0, 1.0, 1.0, 1.0, 1.0, 1.0, 1.0, 1.0, 1.0, 1.0, 1.0, 1.0, 1.0, 1.0, 1.0, 1.0, 1.0, 1.0, 1.0, 1.0, 1.0, 1.0, 1.0, 1.0, 1.0, 1.0, 1.0, 1.0, 1.0, 1.0, 1.0, 1.0, 1.0, 1.0, 1.0, 1.0, 1.0, 1.0, 1.0, 1.0, 1.0, 1.0, 1.0, 1.0, 1.0, 1.0, 1.0, 1.0, 1.0, 1.0, 1.0, 1.0, 1.0, 1.0, 1.0, 1.0, 1.0, 1.0, 1.0, 1.0, 1.0, 1.0, 1.0, 1.0, 1.0, 1.0, 1.0, 1.0, 1.0, 1.0, 1.0, 1.0, 1.0, 1.0, 1.0, 1.0, 1.0, 1.0, 1.0, 1.0, 1.0, 1.0, 1.0, 1.0, 1.0, 1.0, 1.0, 1.0, 1.0, 1.0, 1.0, 1.0, 1.0, 1.0, 1.0, 1.0, 1.0, 1.0, 1.0, 1.0, 1.0, 1.0, 1.0, 1.0, 1.0, 1.0, 1.0, 1.0, 1.0, 1.0, 1.0, 1.0, 1.0, 1.0, 1.0, 1.0, 1.0, 1.0, 1.0, 1.0, 1.0, 1.0, 1.0, 1.0, 1.0, 1.0, 1.0, 1.0, 1.0, 1.0, 1.0, 1.0, 1.0, 1.0, 1.0, 1.0, 1.0, 1.0, 1.0, 1.0, 1.0, 1.0, 1.0, 1.0, 1.0, 1.0, 1.0, 1.0, 1.0, 1.0, 1.0, 1.0, 1.0, 1.0, 1.0, 1.0, 1.0, 1.0, 1.0, 1.0, 1.0, 1.0, 1.0, 1.0, 1.0, 1.0, 1.0, 1.0, 1.0, 1.0, 1.0, 1.0, 1.0, 1.0, 1.0, 1.0, 1.0, 1.0, 1.0, 1.0, 1.0, 1.0, 1.0, 1.0, 1.0, 1.0, 1.0, 1.0, 1.0, 1.0, 1.0, 1.0, 1.0, 1.0, 1.0, 1.0, 1.0, 1.0, 1.0, 1.0, 1.0, 1.0, 1.0, 1.0, 1.0, 1.0, 1.0, 1.0, 1.0, 1.0, 1.0, 1.0, 1.0, 1.0, 1.0, 1.0, 1.0, 1.0, 1.0, 1.0, 1.0, 1.0, 1.0, 1.0, 1.0, 1.0, 1.0, 1.0, 1.0, 1.0, 1.0, 1.0, 1.0, 1.0, 1.0, 1.0, 1.0, 1.0, 1.0, 1.0, 1.0, 1.0, 1.0, 1.0, 1.0, 1.0, 1.0, 1.0, 1.0, 1.0, 1.0, 1.0, 1.0, 1.0, 1.0, 1.0, 1.0, 1.0, 1.0, 1.0, 1.0, 1.0, 1.0, 1.0, 1.0, 1.0, 1.0, 1.0, 1.0, 1.0, 1.0, 1.0, 1.0, 1.0, 1.0, 1.0, 1.0, 1.0, 1.0, 1.0, 1.0, 1.0, 1.0, 1.0, 1.0, 1.0, 1.0, 1.0, 1.0, 1.0, 1.0, 1.0, 1.0, 1.0, 1.0, 1.0, 1.0, 1.0, 1.0, 1.0, 1.0, 1.0, 1.0, 1.0, 1.0, 1.0, 1.0, 1.0, 1.0, 1.0, 1.0, 1.0, 1.0, 1.0, 1.0, 1.0, 1.0, 1.0, 1.0, 1.0, 1.0, 1.0, 1.0, 1.0, 1.0, 1.0, 1.0, 1.0, 1.0, 1.0, 1.0, 1.0, 1.0, 1.0, 1.0, 1.0, 1.0, 1.0, 1.0, 1.0, 1.0, 1.0, 1.0, 1.0, 1.0, 1.0, 1.0, 1.0, 1.0, 1.0, 1.0, 1.0, 1.0, 1.0, 1.0, 1.0, 1.0, 1.0, 1.0, 1.0, 1.0, 1.0, 1.0, 1.0, 1.0, 1.0, 1.0, 1.0, 1.0, 1.0, 1.0, 1.0, 1.0, 1.0, 1.0, 1.0, 1.0, 1.0, 1.0, 1.0, 1.0, 1.0, 1.0, 1.0, 1.0, 1.0, 1.0, 1.0, 1.0, 1.0, 1.0, 1.0, 1.0, 1.0, 1.0, 1.0, 1.0, 1.0, 1.0, 1.0, 1.0, 1.0, 1.0, 1.0, 1.0, 1.0, 1.0, 1.0, 1.0, 1.0, 1.0, 1.0, 1.0, 1.0, 1.0, 1.0, 1.0, 1.0, 1.0, 1.0, 1.0, 1.0, 1.0, 1.0, 1.0, 1.0, 1.0, 1.0, 1.0, 1.0, 1.0, 1.0, 1.0, 1.0, 1.0, 1.0, 1.0, 1.0, 1.0, 1.0, 1.0, 1.0, 1.0, 1.0, 1.0, 1.0, 1.0, 1.0, 1.0, 1.0, 1.0, 1.0, 1.0, 1.0, 1.0, 1.0, 1.0, 1.0, 1.0, 1.0, 1.0, 1.0, 1.0, 1.0, 1.0, 1.0, 1.0, 1.0, 1.0, 1.0, 1.0, 1.0, 1.0, 1.0, 1.0, 1.0, 1.0, 1.0, 1.0, 1.0, 1.0, 1.0, 1.0, 1.0, 1.0, 1.0, 1.0, 1.0, 1.0, 1.0, 1.0, 1.0, 1.0, 1.0, 1.0, 1.0, 1.0, 1.0, 1.0, 1.0, 1.0, 1.0, 1.0, 1.0, 1.0, 1.0, 1.0, 1.0, 1.0, 1.0, 1.0, 1.0, 1.0, 1.0, 1.0, 1.0, 1.0, 1.0, 1.0, 1.0, 1.0, 1.0, 1.0, 1.0, 1.0, 1.0, 1.0, 1.0, 1.0, 1.0, 1.0, 1.0, 1.0, 1.0, 1.0, 1.0, 1.0, 1.0, 1.0, 1.0, 1.0, 1.0, 1.0, 1.0, 1.0, 1.0, 1.0, 1.0, 1.0, 1.0, 1.0, 1.0, 1.0, 1.0, 1.0, 1.0, 1.0, 1.0, 1.0, 1.0, 1.0, 1.0, 1.0, 1.0, 1.0, 1.0, 1.0, 1.0, 1.0, 1.0, 1.0, 1.0, 1.0, 1.0, 1.0, 1.0, 1.0, 1.0, 1.0, 1.0, 1.0, 1.0, 1.0, 1.0, 1.0, 1.0, 1.0, 1.0, 1.0, 1.0, 1.0, 1.0, 1.0, 1.0, 1.0, 1.0, 1.0, 1.0, 1.0, 1.0, 1.0, 1.0, 1.0, 1.0, 1.0, 1.0, 1.0, 1.0, 1.0, 1.0, 1.0, 1.0, 1.0, 1.0, 1.0, 1.0, 1.0, 1.0, 1.0, 1.0, 1.0, 1.0, 1.0, 1.0, 1.0, 1.0, 1.0, 1.0, 1.0, 1.0, 1.0, 1.0, 1.0, 1.0, 1.0, 1.0, 1.0, 1.0, 1.0, 1.0, 1.0, 1.0, 1.0, 1.0, 1.0, 1.0, 1.0, 1.0, 1.0, 1.0, 1.0, 1.0, 1.0, 1.0, 1.0, 1.0, 1.0, 1.0, 1.0, 1.0, 1.0, 1.0, 1.0, 1.0, 1.0, 1.0, 1.0, 1.0, 1.0, 1.0, 1.0, 1.0, 1.0, 1.0, 1.0, 1.0, 1.0, 1.0, 1.0, 1.0, 1.0, 1.0, 1.0, 1.0, 1.0, 1.0, 1.0, 1.0, 1.0, 1.0, 1.0, 1.0, 1.0, 1.0, 1.0, 1.0, 1.0, 1.0, 1.0, 1.0, 1.0, 1.0, 1.0, 1.0, 1.0, 1.0, 1.0, 1.0, 1.0, 1.0, 1.0, 1.0, 1.0, 1.0, 1.0, 1.0, 1.0, 1.0, 1.0, 1.0, 1.0, 1.0, 1.0, 1.0, 1.0, 1.0, 1.0, 1.0, 1.0, 1.0, 1.0, 1.0, 1.0, 1.0, 1.0, 1.0, 1.0, 1.0, 1.0, 1.0, 1.0, 1.0, 1.0, 1.0, 1.0, 1.0, 1.0, 1.0, 1.0, 1.0, 1.0, 1.0, 1.0, 1.0, 1.0, 1.0, 1.0, 1.0, 1.0, 1.0, 1.0, 1.0, 1.0, 1.0, 1.0, 1.0, 1.0, 1.0, 1.0, 1.0, 1.0, 1.0, 1.0, 1.0, 1.0, 1.0, 1.0, 1.0, 1.0, 1.0, 1.0, 1.0, 1.0, 1.0, 1.0, 1.0, 1.0, 1.0, 1.0, 1.0, 1.0, 1.0, 1.0, 1.0, 1.0, 1.0, 1.0, 1.0, 1.0, 1.0, 1.0, 1.0, 1.0, 1.0, 1.0, 1.0, 1.0, 1.0, 1.0, 1.0, 1.0, 1.0, 1.0, 1.0, 1.0, 1.0, 1.0, 1.0, 1.0, 1.0, 1.0, 1.0, 1.0, 1.0, 1.0, 1.0, 1.0, 1.0, 1.0, 1.0, 1.0, 1.0, 1.0, 1.0, 1.0, 1.0, 1.0, 1.0, 1.0, 1.0, 1.0, 1.0, 1.0, 1.0, 1.0, 1.0, 1.0, 1.0, 1.0, 1.0, 1.0, 1.0, 1.0, 1.0, 1.0, 1.0, 1.0, 1.0, 1.0, 1.0, 1.0, 1.0, 1.0, 1.0, 1.0, 1.0, 1.0, 1.0, 1.0, 1.0, 1.0, 1.0, 1.0, 1.0, 1.0, 1.0, 1.0, 1.0, 1.0, 1.0, 1.0, 1.0, 1.0, 1.0, 1.0, 1.0, 1.0, 1.0, 1.0, 1.0, 1.0, 1.0, 1.0, 1.0, 1.0, 1.0, 1.0, 1.0, 1.0, 1.0, 1.0, 1.0, 1.0, 1.0, 1.0, 1.0, 1.0, 1.0, 1.0, 1.0, 1.0, 1.0, 1.0, 1.0, 1.0, 1.0, 1.0, 1.0, 1.0, 1.0, 1.0, 1.0, 1.0, 1.0, 1.0, 1.0, 1.0, 1.0, 1.0, 1.0, 1.0, 1.0, 1.0, 1.0, 1.0, 1.0, 1.0, 1.0, 1.0, 1.0, 1.0, 1.0, 1.0, 1.0, 1.0, 1.0, 1.0, 1.0, 1.0, 1.0, 1.0, 1.0, 1.0, 1.0, 1.0, 1.0, 1.0, 1.0, 1.0, 1.0, 1.0, 1.0, 1.0, 1.0, 1.0, 1.0, 1.0, 1.0, 1.0, 1.0, 1.0, 1.0, 1.0, 1.0, 1.0, 1.0, 1.0, 1.0, 1.0, 1.0, 1.0, 1.0, 1.0, 1.0, 1.0, 1.0, 1.0, 1.0, 1.0, 1.0, 1.0, 1.0, 1.0, 1.0, 1.0, 1.0, 1.0, 1.0, 1.0, 1.0, 1.0, 1.0, 1.0, 1.0, 1.0, 1.0, 1.0, 1.0, 1.0, 1.0, 1.0, 1.0, 1.0, 1.0, 1.0, 1.0, 1.0, 1.0, 1.0, 1.0, 1.0, 1.0, 1.0, 1.0, 1.0, 1.0, 1.0, 1.0, 1.0, 1.0, 1.0, 1.0, 1.0, 1.0, 1.0, 1.0, 1.0, 1.0, 1.0, 1.0, 1.0, 1.0, 1.0, 1.0, 1.0, 1.0, 1.0, 1.0, 1.0, 1.0, 1.0, 1.0, 1.0, 1.0, 1.0, 1.0, 1.0, 1.0, 1.0, 1.0, 1.0, 1.0, 1.0, 1.0, 1.0, 1.0, 1.0, 1.0, 1.0, 1.0, 1.0, 1.0, 1.0, 1.0, 1.0, 1.0, 1.0, 1.0, 1.0, 1.0, 1.0, 1.0, 1.0, 1.0, 1.0, 1.0, 1.0, 1.0, 1.0, 1.0, 1.0, 1.0, 1.0, 1.0, 1.0, 1.0, 1.0, 1.0, 1.0, 1.0, 1.0, 1.0, 1.0, 1.0, 1.0, 1.0, 1.0, 1.0, 1.0, 1.0, 1.0, 1.0, 1.0, 1.0, 1.0, 1.0, 1.0, 1.0, 1.0, 1.0, 1.0, 1.0, 1.0, 1.0, 1.0, 1.0, 1.0, 1.0, 1.0, 1.0, 1.0, 1.0, 1.0, 1.0, 1.0, 1.0, 1.0, 1.0, 1.0, 1.0, 1.0, 1.0, 1.0, 1.0, 1.0, 1.0, 1.0, 1.0, 1.0, 1.0, 1.0, 1.0, 1.0, 1.0, 1.0, 1.0, 1.0, 1.0, 1.0, 1.0, 1.0, 1.0, 1.0, 1.0, 1.0, 1.0, 1.0, 1.0, 1.0, 1.0, 1.0, 1.0, 1.0, 1.0, 1.0, 1.0, 1.0, 1.0, 1.0, 1.0, 1.0, 1.0, 1.0, 1.0, 1.0, 1.0, 1.0, 1.0, 1.0, 1.0, 1.0, 1.0, 1.0, 1.0, 1.0, 1.0, 1.0, 1.0, 1.0, 1.0, 1.0, 1.0, 1.0, 1.0, 1.0, 1.0, 1.0, 1.0, 1.0, 1.0, 1.0, 1.0, 1.0, 1.0, 1.0, 1.0, 1.0, 1.0, 1.0, 1.0, 1.0, 1.0, 1.0, 1.0, 1.0, 1.0, 1.0, 1.0, 1.0, 1.0, 1.0, 1.0, 1.0, 1.0, 1.0, 1.0, 1.0, 1.0, 1.0, 1.0, 1.0, 1.0, 1.0, 1.0, 1.0, 1.0, 1.0, 1.0, 1.0, 1.0, 1.0, 1.0, 1.0, 1.0, 1.0, 1.0, 1.0, 1.0, 1.0, 1.0, 1.0, 1.0, 1.0, 1.0, 1.0, 1.0, 1.0, 1.0, 1.0, 1.0, 1.0, 1.0, 1.0, 1.0, 1.0, 1.0, 1.0, 1.0, 1.0, 1.0, 1.0, 1.0, 1.0, 1.0, 1.0, 1.0, 1.0, 1.0, 1.0, 1.0, 1.0, 1.0, 1.0, 1.0, 1.0, 1.0, 1.0, 1.0, 1.0, 1.0, 1.0, 1.0, 1.0, 1.0, 1.0, 1.0, 1.0, 1.0, 1.0, 1.0, 1.0, 1.0, 1.0, 1.0, 1.0, 1.0, 1.0, 1.0, 1.0, 1.0, 1.0, 1.0, 1.0, 1.0, 1.0, 1.0, 1.0, 1.0, 1.0, 1.0, 1.0, 1.0, 1.0, 1.0, 1.0, 1.0, 1.0, 1.0, 1.0, 1.0, 1.0, 1.0, 1.0, 1.0, 1.0, 1.0, 1.0, 1.0, 1.0, 1.0, 1.0, 1.0, 1.0, 1.0, 1.0, 1.0, 1.0, 1.0, 1.0, 1.0, 1.0, 1.0, 1.0, 1.0, 1.0, 1.0, 1.0, 1.0, 1.0, 1.0, 1.0, 1.0, 1.0, 1.0, 1.0, 1.0, 1.0, 1.0, 1.0, 1.0, 1.0, 1.0, 1.0, 1.0, 1.0, 1.0, 1.0, 1.0, 1.0, 1.0, 1.0, 1.0, 1.0, 1.0, 1.0, 1.0, 1.0, 1.0, 1.0, 1.0, 1.0, 1.0, 1.0, 1.0, 1.0, 1.0, 1.0, 1.0, 1.0, 1.0, 1.0, 1.0, 1.0, 1.0, 1.0, 1.0, 1.0, 1.0, 1.0, 1.0, 1.0, 1.0, 1.0, 1.0, 1.0, 1.0, 1.0, 1.0, 1.0, 1.0, 1.0, 1.0, 1.0, 1.0, 1.0, 1.0, 1.0, 1.0, 1.0, 1.0, 1.0, 1.0, 1.0, 1.0, 1.0, 1.0, 1.0, 1.0, 1.0, 1.0, 1.0, 1.0, 1.0, 1.0, 1.0, 1.0, 1.0, 1.0, 1.0, 1.0, 1.0, 1.0, 1.0, 1.0, 1.0, 1.0, 1.0, 1.0, 1.0, 1.0, 1.0, 1.0, 1.0, 1.0, 1.0, 1.0, 1.0, 1.0, 1.0, 1.0, 1.0, 1.0, 1.0, 1.0, 1.0, 1.0, 1.0, 1.0, 1.0, 1.0, 1.0, 1.0, 1.0, 1.0, 1.0, 1.0, 1.0, 1.0, 1.0, 1.0, 1.0, 1.0, 1.0, 1.0, 1.0, 1.0, 1.0, 1.0, 1.0, 1.0, 1.0, 1.0, 1.0, 1.0, 1.0, 1.0, 1.0, 1.0, 1.0, 1.0, 1.0, 1.0, 1.0, 1.0, 1.0, 1.0, 1.0, 1.0, 1.0, 1.0, 1.0, 1.0, 1.0, 1.0, 1.0, 1.0, 1.0, 1.0, 1.0, 1.0, 1.0, 1.0, 1.0, 1.0, 1.0, 1.0, 1.0, 1.0, 1.0, 1.0, 1.0, 1.0, 1.0, 1.0, 1.0, 1.0, 1.0, 1.0, 1.0, 1.0, 1.0, 1.0, 1.0, 1.0, 1.0, 1.0, 1.0, 1.0, 1.0, 1.0, 1.0, 1.0, 1.0, 1.0, 1.0, 1.0, 1.0, 1.0, 1.0, 1.0, 1.0, 1.0, 1.0, 1.0, 1.0, 1.0, 1.0, 1.0, 1.0, 1.0, 1.0, 1.0, 1.0, 1.0, 1.0, 1.0, 1.0, 1.0, 1.0, 1.0, 1.0, 1.0, 1.0, 1.0, 1.0, 1.0, 1.0, 1.0, 1.0, 1.0, 1.0, 1.0, 1.0, 1.0, 1.0, 1.0, 1.0, 1.0, 1.0, 1.0, 1.0, 1.0, 1.0, 1.0, 1.0, 1.0, 1.0, 1.0, 1.0, 1.0, 1.0, 1.0, 1.0, 1.0, 1.0, 1.0, 1.0, 1.0, 1.0, 1.0, 1.0, 1.0, 1.0, 1.0, 1.0, 1.0, 1.0, 1.0, 1.0, 1.0, 1.0, 1.0, 1.0, 1.0, 1.0, 1.0, 1.0, 1.0, 1.0, 1.0, 1.0, 1.0, 1.0, 1.0, 1.0, 1.0, 1.0, 1.0, 1.0, 1.0, 1.0, 1.0, 1.0, 1.0, 1.0, 1.0, 1.0, 1.0, 1.0, 1.0, 1.0, 1.0, 1.0, 1.0, 1.0, 1.0, 1.0, 1.0, 1.0, 1.0, 1.0, 1.0, 1.0, 1.0, 1.0, 1.0, 1.0, 1.0, 1.0, 1.0, 1.0, 1.0, 1.0, 1.0, 1.0, 1.0, 1.0, 1.0, 1.0, 1.0, 1.0, 1.0, 1.0, 1.0, 1.0, 1.0, 1.0, 1.0, 1.0, 1.0, 1.0, 1.0, 1.0, 1.0, 1.0, 1.0, 1.0, 1.0, 1.0, 1.0, 1.0, 1.0, 1.0, 1.0, 1.0, 1.0, 1.0, 1.0, 1.0, 1.0, 1.0, 1.0, 1.0, 1.0, 1.0, 1.0, 1.0, 1.0, 1.0, 1.0, 1.0, 1.0, 1.0, 1.0, 1.0, 1.0, 1.0, 1.0, 1.0, 1.0, 1.0, 1.0, 1.0, 1.0, 1.0, 1.0, 1.0, 1.0, 1.0, 1.0, 1.0, 1.0, 1.0, 1.0, 1.0, 1.0, 1.0, 1.0, 1.0, 1.0, 1.0, 1.0, 1.0, 1.0, 1.0, 1.0, 1.0, 1.0, 1.0, 1.0, 1.0, 1.0, 1.0, 1.0, 1.0, 1.0, 1.0, 1.0, 1.0, 1.0, 1.0, 1.0, 1.0, 1.0, 1.0, 1.0, 1.0, 1.0, 1.0, 1.0, 1.0, 1.0, 1.0, 1.0, 1.0, 1.0, 1.0, 1.0, 1.0, 1.0, 1.0, 1.0, 1.0, 1.0, 1.0, 1.0, 1.0, 1.0, 1.0, 1.0, 1.0, 1.0, 1.0, 1.0, 1.0, 1.0, 1.0, 1.0, 1.0, 1.0, 1.0, 1.0, 1.0, 1.0, 1.0, 1.0, 1.0, 1.0, 1.0, 1.0, 1.0, 1.0, 1.0, 1.0, 1.0, 1.0, 1.0, 1.0, 1.0, 1.0, 1.0, 1.0, 1.0, 1.0, 1.0, 1.0, 1.0, 1.0, 1.0, 1.0, 1.0, 1.0, 1.0, 1.0, 1.0, 1.0, 1.0, 1.0, 1.0, 1.0, 1.0, 1.0, 1.0, 1.0, 1.0, 1.0, 1.0, 1.0, 1.0, 1.0, 1.0, 1.0, 1.0, 1.0, 1.0, 1.0, 1.0, 1.0, 1.0, 1.0, 1.0, 1.0, 1.0, 1.0, 1.0, 1.0, 1.0, 1.0, 1.0, 1.0, 1.0, 1.0, 1.0, 1.0, 1.0, 1.0, 1.0, 1.0, 1.0, 1.0, 1.0, 1.0, 1.0, 1.0, 1.0, 1.0, 1.0, 1.0, 1.0, 1.0, 1.0, 1.0, 1.0, 1.0, 1.0, 1.0, 1.0, 1.0, 1.0, 1.0, 1.0, 1.0, 1.0, 1.0, 1.0, 1.0, 1.0, 1.0, 1.0, 1.0, 1.0, 1.0, 1.0, 1.0, 1.0, 1.0, 1.0, 1.0, 1.0, 1.0, 1.0, 1.0, 1.0, 1.0, 1.0, 1.0, 1.0, 1.0, 1.0, 1.0, 1.0, 1.0, 1.0, 1.0, 1.0, 1.0, 1.0, 1.0, 1.0, 1.0, 1.0, 1.0, 1.0, 1.0, 1.0, 1.0, 1.0, 1.0, 1.0, 1.0, 1.0, 1.0, 1.0, 1.0, 1.0, 1.0, 1.0, 1.0, 1.0, 1.0, 1.0, 1.0, 1.0, 1.0, 1.0, 1.0, 1.0, 1.0, 1.0, 1.0, 1.0, 1.0, 1.0, 1.0, 1.0, 1.0, 1.0, 1.0, 1.0, 1.0, 1.0, 1.0, 1.0, 1.0, 1.0, 1.0, 1.0, 1.0, 1.0, 1.0, 1.0, 1.0, 1.0, 1.0, 1.0, 1.0, 1.0, 1.0, 1.0, 1.0, 1.0, 1.0, 1.0, 1.0, 1.0, 1.0, 1.0, 1.0, 1.0, 1.0, 1.0, 1.0, 1.0, 1.0, 1.0, 1.0, 1.0, 1.0, 1.0, 1.0, 1.0, 1.0, 1.0, 1.0, 1.0, 1.0, 1.0, 1.0, 1.0, 1.0, 1.0, 1.0, 1.0, 1.0, 1.0, 1.0, 1.0, 1.0, 1.0, 1.0, 1.0, 1.0, 1.0, 1.0, 1.0, 1.0, 1.0, 1.0, 1.0, 1.0, 1.0, 1.0, 1.0, 1.0, 1.0, 1.0, 1.0, 1.0, 1.0, 1.0, 1.0, 1.0, 1.0, 1.0, 1.0, 1.0, 1.0, 1.0, 1.0, 1.0, 1.0, 1.0, 1.0, 1.0, 1.0, 1.0, 1.0, 1.0, 1.0, 1.0, 1.0, 1.0, 1.0, 1.0, 1.0, 1.0, 1.0, 1.0, 1.0, 1.0, 1.0, 1.0, 1.0, 1.0, 1.0, 1.0, 1.0, 1.0, 1.0, 1.0, 1.0, 1.0, 1.0, 1.0, 1.0, 1.0, 1.0, 1.0, 1.0, 1.0, 1.0, 1.0, 1.0, 1.0, 1.0, 1.0, 1.0, 1.0, 1.0, 1.0, 1.0, 1.0, 1.0, 1.0, 1.0, 1.0, 1.0, 1.0, 1.0, 1.0, 1.0, 1.0, 1.0, 1.0, 1.0, 1.0, 1.0, 1.0, 1.0, 1.0, 1.0, 1.0, 1.0, 1.0, 1.0, 1.0, 1.0, 1.0, 1.0, 1.0, 1.0, 1.0, 1.0, 1.0, 1.0, 1.0, 1.0, 1.0, 1.0, 1.0, 1.0, 1.0, 1.0, 1.0, 1.0, 1.0, 1.0, 1.0, 1.0, 1.0, 1.0, 1.0, 1.0, 1.0, 1.0, 1.0, 1.0, 1.0, 1.0, 1.0, 1.0, 1.0, 1.0, 1.0, 1.0, 1.0, 1.0, 1.0, 1.0, 1.0, 1.0, 1.0, 1.0, 1.0, 1.0, 1.0, 1.0, 1.0, 1.0, 1.0, 1.0, 1.0, 1.0, 1.0, 1.0, 1.0, 1.0, 1.0, 1.0, 1.0, 1.0, 1.0, 1.0, 1.0, 1.0, 1.0, 1.0, 1.0, 1.0, 1.0, 1.0, 1.0, 1.0, 1.0, 1.0, 1.0, 1.0, 1.0, 1.0, 1.0, 1.0, 1.0, 1.0, 1.0, 1.0, 1.0, 1.0, 1.0, 1.0, 1.0, 1.0, 1.0, 1.0, 1.0, 1.0, 1.0, 1.0, 1.0, 1.0, 1.0, 1.0, 1.0, 1.0, 1.0, 1.0, 1.0, 1.0, 1.0, 1.0, 1.0, 1.0, 1.0, 1.0, 1.0, 1.0, 1.0, 1.0, 1.0, 1.0, 1.0, 1.0, 1.0, 1.0, 1.0, 1.0, 1.0, 1.0, 1.0, 1.0, 1.0, 1.0, 1.0, 1.0, 1.0, 1.0, 1.0, 1.0, 1.0, 1.0, 1.0, 1.0, 1.0, 1.0, 1.0, 1.0, 1.0, 1.0, 1.0, 1.0, 1.0, 1.0, 1.0, 1.0, 1.0, 1.0, 1.0, 1.0, 1.0, 1.0, 1.0, 1.0, 1.0, 1.0, 1.0, 1.0, 1.0, 1.0, 1.0, 1.0, 1.0, 1.0, 1.0, 1.0, 1.0, 1.0, 1.0, 1.0, 1.0, 1.0, 1.0, 1.0, 1.0, 1.0, 1.0, 1.0, 1.0, 1.0, 1.0, 1.0, 1.0, 1.0, 1.0, 1.0, 1.0, 1.0, 1.0, 1.0, 1.0, 1.0, 1.0, 1.0, 1.0, 1.0, 1.0, 1.0, 1.0, 1.0, 1.0, 1.0, 1.0, 1.0, 1.0, 1.0, 1.0, 1.0, 1.0, 1.0, 1.0, 1.0, 1.0, 1.0, 1.0, 1.0, 1.0, 1.0, 1.0, 1.0, 1.0, 1.0, 1.0, 1.0, 1.0, 1.0, 1.0, 1.0, 1.0, 1.0, 1.0, 1.0, 1.0, 1.0, 1.0, 1.0, 1.0, 1.0, 1.0, 1.0, 1.0, 1.0, 1.0, 1.0, 1.0, 1.0, 1.0, 1.0, 1.0, 1.0, 1.0, 1.0, 1.0, 1.0, 1.0, 1.0, 1.0, 1.0, 1.0, 1.0, 1.0, 1.0, 1.0, 1.0, 1.0, 1.0, 1.0, 1.0, 1.0, 1.0, 1.0, 1.0, 1.0, 1.0, 1.0, 1.0, 1.0, 1.0, 1.0, 1.0, 1.0, 1.0, 1.0, 1.0, 1.0, 1.0, 1.0, 1.0, 1.0, 1.0, 1.0, 1.0, 1.0, 1.0, 1.0, 1.0, 1.0, 1.0, 1.0, 1.0, 1.0, 1.0, 1.0, 1.0, 1.0, 1.0, 1.0, 1.0, 1.0, 1.0, 1.0, 1.0, 1.0, 1.0, 1.0, 1.0, 1.0, 1.0, 1.0, 1.0, 1.0, 1.0, 1.0, 1.0, 1.0, 1.0, 1.0, 1.0, 1.0, 1.0, 1.0, 1.0, 1.0, 1.0, 1.0, 1.0, 1.0, 1.0, 1.0, 1.0, 1.0, 1.0, 1.0, 1.0, 1.0, 1.0, 1.0, 1.0, 1.0, 1.0, 1.0, 1.0, 1.0, 1.0, 1.0, 1.0, 1.0, 1.0, 1.0, 1.0, 1.0, 1.0, 1.0, 1.0, 1.0, 1.0, 1.0, 1.0, 1.0, 1.0, 1.0, 1.0, 1.0, 1.0, 1.0, 1.0, 1.0, 1.0, 1.0, 1.0, 1.0, 1.0, 1.0, 1.0, 1.0, 1.0, 1.0, 1.0, 1.0, 1.0, 1.0, 1.0, 1.0, 1.0, 1.0, 1.0, 1.0, 1.0, 1.0, 1.0, 1.0, 1.0, 1.0, 1.0, 1.0, 1.0, 1.0, 1.0, 1.0, 1.0, 1.0, 1.0, 1.0, 1.0, 1.0, 1.0, 1.0, 1.0, 1.0, 1.0, 1.0, 1.0, 1.0, 1.0, 1.0, 1.0, 1.0, 1.0, 1.0, 1.0, 1.0, 1.0, 1.0, 1.0, 1.0, 1.0, 1.0, 1.0, 1.0, 1.0, 1.0, 1.0, 1.0, 1.0, 1.0, 1.0, 1.0, 1.0, 1.0, 1.0, 1.0, 1.0, 1.0, 1.0, 1.0, 1.0, 1.0, 1.0, 1.0, 1.0, 1.0, 1.0, 1.0, 1.0, 1.0, 1.0, 1.0, 1.0, 1.0, 1.0, 1.0, 1.0, 1.0, 1.0, 1.0, 1.0, 1.0, 1.0, 1.0, 1.0, 1.0, 1.0, 1.0, 1.0, 1.0, 1.0, 1.0, 1.0, 1.0, 1.0, 1.0, 1.0, 1.0, 1.0, 1.0, 1.0, 1.0, 1.0, 1.0, 1.0, 1.0, 1.0, 1.0, 1.0, 1.0, 1.0, 1.0, 1.0, 1.0, 1.0, 1.0, 1.0, 1.0, 1.0, 1.0, 1.0, 1.0, 1.0, 1.0, 1.0, 1.0, 1.0, 1.0, 1.0, 1.0, 1.0, 1.0, 1.0, 1.0, 1.0, 1.0, 1.0, 1.0, 1.0, 1.0, 1.0, 1.0, 1.0, 1.0, 1.0, 1.0, 1.0, 1.0, 1.0, 1.0, 1.0, 1.0, 1.0, 1.0, 1.0, 1.0, 1.0, 1.0, 1.0, 1.0, 1.0, 1.0, 1.0, 1.0, 1.0, 1.0, 1.0, 1.0, 1.0, 1.0, 1.0, 1.0, 1.0, 1.0, 1.0, 1.0, 1.0, 1.0, 1.0, 1.0, 1.0, 1.0, 1.0, 1.0, 1.0, 1.0, 1.0, 1.0, 1.0, 1.0, 1.0, 1.0, 1.0, 1.0, 1.0, 1.0, 1.0, 1.0, 1.0, 1.0, 1.0, 1.0, 1.0, 1.0, 1.0, 1.0, 1.0, 1.0, 1.0, 1.0, 1.0, 1.0, 1.0, 1.0, 1.0, 1.0, 1.0, 1.0, 1.0, 1.0, 1.0, 1.0, 1.0, 1.0, 1.0, 1.0, 1.0, 1.0, 1.0, 1.0, 1.0, 1.0, 1.0, 1.0, 1.0, 1.0, 1.0, 1.0, 1.0, 1.0, 1.0, 1.0, 1.0, 1.0, 1.0, 1.0, 1.0, 1.0, 1.0, 1.0, 1.0, 1.0, 1.0, 1.0, 1.0, 1.0, 1.0, 1.0, 1.0, 1.0, 1.0, 1.0, 1.0, 1.0, 1.0, 1.0, 1.0, 1.0, 1.0, 1.0, 1.0, 1.0, 1.0, 1.0, 1.0, 1.0, 1.0, 1.0, 1.0, 1.0, 1.0, 1.0, 1.0, 1.0, 1.0, 1.0, 1.0, 1.0, 1.0, 1.0, 1.0, 1.0, 1.0, 1.0, 1.0, 1.0, 1.0, 1.0, 1.0, 1.0, 1.0, 1.0, 1.0, 1.0, 1.0, 1.0, 1.0, 1.0, 1.0, 1.0, 1.0, 1.0, 1.0, 1.0, 1.0, 1.0, 1.0, 1.0, 1.0, 1.0, 1.0, 1.0, 1.0, 1.0, 1.0, 1.0, 1.0, 1.0, 1.0, 1.0, 1.0, 1.0, 1.0, 1.0, 1.0, 1.0, 1.0, 1.0, 1.0, 1.0, 1.0, 1.0, 1.0, 1.0, 1.0, 1.0, 1.0, 1.0, 1.0, 1.0, 1.0, 1.0, 1.0, 1.0, 1.0, 1.0, 1.0, 1.0, 1.0, 1.0, 1.0, 1.0, 1.0, 1.0, 1.0, 1.0, 1.0, 1.0, 1.0, 1.0, 1.0, 1.0, 1.0, 1.0, 1.0, 1.0, 1.0, 1.0, 1.0, 1.0, 1.0, 1.0, 1.0, 1.0, 1.0, 1.0, 1.0, 1.0, 1.0, 1.0, 1.0, 1.0, 1.0, 1.0, 1.0, 1.0, 1.0, 1.0, 1.0, 1.0, 1.0, 1.0, 1.0, 1.0, 1.0, 1.0, 1.0, 1.0, 1.0, 1.0, 1.0, 1.0, 1.0, 1.0, 1.0, 1.0, 1.0, 1.0, 1.0, 1.0, 1.0, 1.0, 1.0, 1.0, 1.0, 1.0, 1.0, 1.0, 1.0, 1.0, 1.0, 1.0, 1.0, 1.0, 1.0, 1.0, 1.0, 1.0, 1.0, 1.0, 1.0, 1.0, 1.0, 1.0, 1.0, 1.0, 1.0, 1.0, 1.0, 1.0, 1.0, 1.0, 1.0, 1.0, 1.0, 1.0, 1.0, 1.0, 1.0, 1.0, 1.0, 1.0, 1.0, 1.0, 1.0, 1.0, 1.0, 1.0, 1.0, 1.0, 1.0, 1.0, 1.0, 1.0, 1.0, 1.0, 1.0, 1.0, 1.0, 1.0, 1.0, 1.0, 1.0, 1.0, 1.0, 1.0, 1.0, 1.0, 1.0, 1.0, 1.0, 1.0, 1.0, 1.0, 1.0, 1.0, 1.0, 1.0, 1.0, 1.0, 1.0, 1.0, 1.0, 1.0, 1.0, 1.0, 1.0, 1.0, 1.0, 1.0, 1.0, 1.0, 1.0, 1.0, 1.0, 1.0, 1.0, 1.0, 1.0, 1.0, 1.0, 1.0, 1.0, 1.0, 1.0, 1.0, 1.0, 1.0, 1.0, 1.0, 1.0, 1.0, 1.0, 1.0, 1.0, 1.0, 1.0, 1.0, 1.0, 1.0, 1.0, 1.0, 1.0, 1.0, 1.0, 1.0, 1.0, 1.0, 1.0, 1.0, 1.0, 1.0, 1.0, 1.0, 1.0, 1.0, 1.0, 1.0, 1.0, 1.0, 1.0, 1.0, 1.0, 1.0, 1.0, 1.0, 1.0, 1.0, 1.0, 1.0, 1.0, 1.0, 1.0, 1.0, 1.0, 1.0, 1.0, 1.0, 1.0, 1.0, 1.0, 1.0, 1.0, 1.0, 1.0, 1.0, 1.0, 1.0, 1.0, 1.0, 1.0, 1.0, 1.0, 1.0, 1.0, 1.0, 1.0, 1.0, 1.0, 1.0, 1.0, 1.0, 1.0, 1.0, 1.0, 1.0, 1.0, 1.0, 1.0, 1.0, 1.0, 1.0, 1.0, 1.0, 1.0, 1.0, 1.0, 1.0, 1.0, 1.0, 1.0, 1.0, 1.0, 1.0, 1.0, 1.0, 1.0, 1.0, 1.0, 1.0, 1.0, 1.0, 1.0, 1.0, 1.0, 1.0, 1.0, 1.0, 1.0, 1.0, 1.0, 1.0, 1.0, 1.0, 1.0, 1.0, 1.0, 1.0, 1.0, 1.0, 1.0, 1.0, 1.0, 1.0, 1.0, 1.0, 1.0, 1.0, 1.0, 1.0, 1.0, 1.0, 1.0, 1.0, 1.0, 1.0, 1.0, 1.0, 1.0, 1.0, 1.0, 1.0, 1.0, 1.0, 1.0, 1.0, 1.0, 1.0, 1.0, 1.0, 1.0, 1.0, 1.0, 1.0, 1.0, 1.0, 1.0, 1.0, 1.0, 1.0, 1.0, 1.0, 1.0, 1.0, 1.0, 1.0, 1.0, 1.0, 1.0, 1.0, 1.0, 1.0, 1.0, 1.0, 1.0, 1.0, 1.0, 1.0, 1.0, 1.0, 1.0, 1.0, 1.0, 1.0, 1.0, 1.0, 1.0, 1.0, 1.0, 1.0, 1.0, 1.0, 1.0, 1.0, 1.0, 1.0, 1.0, 1.0, 1.0, 1.0, 1.0, 1.0, 1.0, 1.0, 1.0, 1.0, 1.0, 1.0, 1.0, 1.0, 1.0, 1.0, 1.0, 1.0, 1.0, 1.0, 1.0, 1.0, 1.0, 1.0, 1.0, 1.0, 1.0, 1.0, 1.0, 1.0, 1.0, 1.0, 1.0, 1.0, 1.0, 1.0, 1.0, 1.0, 1.0, 1.0, 1.0, 1.0, 1.0, 1.0, 1.0, 1.0, 1.0, 1.0, 1.0, 1.0, 1.0, 1.0, 1.0, 1.0, 1.0, 1.0, 1.0, 1.0, 1.0, 1.0, 1.0, 1.0, 1.0, 1.0, 1.0, 1.0, 1.0, 1.0, 1.0, 1.0, 1.0, 1.0, 1.0, 1.0, 1.0, 1.0, 1.0, 1.0, 1.0, 1.0, 1.0, 1.0, 1.0, 1.0, 1.0, 1.0, 1.0, 1.0, 1.0, 1.0, 1.0, 1.0, 1.0, 1.0, 1.0, 1.0, 1.0, 1.0, 1.0, 1.0, 1.0, 1.0, 1.0, 1.0, 1.0, 1.0, 1.0, 1.0, 1.0, 1.0, 1.0, 1.0, 1.0, 1.0, 1.0, 1.0, 1.0, 1.0, 1.0, 1.0, 1.0, 1.0, 1.0, 1.0, 1.0, 1.0, 1.0, 1.0, 1.0, 1.0, 1.0, 1.0, 1.0, 1.0, 1.0, 1.0, 1.0, 1.0, 1.0, 1.0, 1.0, 1.0, 1.0, 1.0, 1.0, 1.0, 1.0, 1.0, 1.0, 1.0, 1.0, 1.0, 1.0, 1.0, 1.0, 1.0, 1.0, 1.0, 1.0, 1.0, 1.0, 1.0, 1.0])
me_fighter1.materials.append(mat_material1)
me_fighter1.materials.append(mat_material2)
me_fighter1.materials.append(mat_material3)
me_fighter1.materials.append(mat_material4)
me_fighter1.materials.append(mat_material)
me_fighter1.use_remesh_preserve_volume = False
me_fighter1.use_remesh_preserve_attributes = False
me_fighter1.use_mirror_vertex_groups = False
me_fighter1.update()
arm_armature = bpy.data.armatures.new('Armature')  # bones are not reproduced

# ---- objects
ob_point = bpy.data.objects.new('Point', light_point)
ob_fighter1 = bpy.data.objects.new('Fighter1', me_fighter1)
ob_camera = bpy.data.objects.new('Camera', cam_camera)
ob_armature = bpy.data.objects.new('Armature', arm_armature)

# ---- transforms, parenting, visibility, modifiers, constraints
ob_point.location = (-2.327, -4.43, 4.991)
ob_point.lineart.crease_threshold = 0.0
ob_fighter1.parent = ob_armature
ob_fighter1.location = (0.0, 0.0, 0.0)
ob_fighter1.lock_location = (True, True, True)
ob_fighter1.lock_rotations_4d = False
ob_fighter1.empty_display_type = 'ARROWS'
ob_fighter1.lineart.crease_threshold = 0.0
_vg = ob_fighter1.vertex_groups.new(name='Left_arm_2')
_vg.add([50, 51, 52, 53, 54, 55, 56, 57, 58, 59, 60, 61, 62, 63, 64, 65, 66, 67, 68, 69, 70, 71, 72, 73, 74, 75, 210, 216, 223, 226], 1.0, 'REPLACE')
_vg = ob_fighter1.vertex_groups.new(name='Left_arm_1')
_vg.add([128, 129, 130, 131, 132, 133, 134, 135, 136, 137, 138, 139, 140, 141, 142, 143, 144, 145, 146, 147, 148, 149, 150, 151, 152, 153], 1.0, 'REPLACE')
_vg = ob_fighter1.vertex_groups.new(name='body')
for _i, _w in zip([258, 259, 260, 261, 262, 263, 264, 265, 266, 267, 268, 269, 270, 271, 272, 273, 274, 275, 276, 277, 278, 279, 280, 281, 282, 284, 285, 286, 287, 292, 293, 295, 297, 309], [0.1722, 0.1264, 0.2687, 0.2753, 0.9093, 0.9089, 0.9193, 0.9076, 0.03369, 0.1265, 0.7632, 0.05856, 0.7653, 0.01284, 0.7934, 0.7835, 0.918, 0.9565, 0.9677, 0.9199, 0.8267, 0.7679, 0.8425, 0.7603, 0.9986, 0.0519, 0.03395, 0.03635, 0.0529, 0.09153, 0.113, 0.08462, 0.09618, 0.9726]): _vg.add([_i], _w, 'REPLACE')
_vg = ob_fighter1.vertex_groups.new(name='body_1')
for _i, _w in zip([284, 285, 286, 287, 288, 289, 290, 291, 292, 293, 294, 295, 296, 297, 298, 299, 301, 302, 304, 305, 306, 307, 309], [0.9184, 0.9301, 0.9265, 0.9163, 0.1771, 0.1876, 0.1571, 0.209, 0.8905, 0.8751, 0.8501, 0.906, 0.8374, 0.8842, 0.8396, 0.8425, 0.648, 0.6886, 0.9044, 0.817, 0.9129, 0.8222, 0.003929]): _vg.add([_i], _w, 'REPLACE')
_vg = ob_fighter1.vertex_groups.new(name='Shouders_left')
for _i, _w in zip([132, 133, 134, 135, 144, 145, 146, 147, 152, 288, 289, 294, 296, 300, 301, 302, 304, 306, 307], [0.2256, 0.1932, 0.2132, 0.2636, 0.403, 0.4009, 0.4014, 0.8907, 0.3495, 0.7707, 0.7781, 0.1242, 0.144, 0.9643, 0.1042, 0.09677, 0.02632, 0.008216, 0.159]): _vg.add([_i], _w, 'REPLACE')
_vg = ob_fighter1.vertex_groups.new(name='Arm_left_1')
for _i, _w in zip([128, 129, 130, 131, 132, 133, 134, 135, 136, 137, 138, 139, 140, 141, 142, 143, 144, 145, 146, 147, 148, 149, 150, 151, 152, 153], [0.9944, 0.9714, 1.007, 0.9853, 0.7747, 0.8069, 0.787, 0.7365, 0.9295, 0.9482, 0.9918, 0.9546, 0.9962, 0.987, 1.009, 0.9899, 0.597, 0.5992, 0.5986, 0.1093, 0.9892, 0.9951, 0.9966, 0.9892, 0.6505, 0.2374]): _vg.add([_i], _w, 'REPLACE')
_vg = ob_fighter1.vertex_groups.new(name='Arm_left_2')
for _i, _w in zip([50, 51, 52, 53, 54, 55, 56, 57, 58, 59, 60, 61, 62, 63, 64, 65, 66, 67, 68, 69, 70, 71, 72, 73, 74, 75, 129, 136, 137, 139, 153], [1.0, 1.0, 1.0, 1.0, 1.0, 1.0, 1.0, 1.0, 1.0, 1.0, 1.0, 1.0, 1.0, 1.0, 1.0, 1.0, 1.0, 1.0, 1.0, 1.0, 1.0, 1.0, 1.0, 1.0, 1.0, 1.0, 0.005806, 0.07026, 0.05172, 0.04021, 0.7626]): _vg.add([_i], _w, 'REPLACE')
_vg = ob_fighter1.vertex_groups.new(name='Shouders_right')
for _i, _w in zip([106, 107, 108, 109, 118, 119, 120, 121, 126, 286, 287, 290, 291, 298, 299, 301, 302, 303, 304, 305, 306], [0.3746, 0.1649, 0.1066, 0.2629, 0.9656, 0.6298, 0.135, 0.4558, 0.8384, 0.002529, 0.0008792, 0.8022, 0.7459, 0.1386, 0.1331, 0.1042, 0.09286, 0.9737, 0.01388, 0.1633, 0.02617]): _vg.add([_i], _w, 'REPLACE')
_vg = ob_fighter1.vertex_groups.new(name='Arm_right_1')
for _i, _w in zip([102, 103, 104, 105, 106, 107, 108, 109, 110, 111, 112, 113, 114, 115, 116, 117, 118, 119, 120, 121, 122, 123, 124, 125, 126, 127], [1.005, 0.9828, 1.006, 0.9723, 0.6257, 0.8351, 0.8936, 0.7372, 0.9521, 0.9384, 1.001, 0.953, 0.9918, 0.9435, 1.006, 0.9975, 0.01884, 0.3703, 0.865, 0.5442, 0.9906, 0.993, 0.997, 0.9919, 0.1616, 0.01081]): _vg.add([_i], _w, 'REPLACE')
_vg = ob_fighter1.vertex_groups.new(name='Arm_right_2')
for _i, _w in zip([76, 77, 78, 79, 80, 81, 82, 83, 84, 85, 86, 87, 88, 89, 90, 91, 92, 93, 94, 95, 96, 97, 98, 99, 100, 101, 105, 110, 111, 113, 115, 127], [1.0, 1.0, 1.0, 1.0, 1.0, 1.0, 1.0, 1.0, 1.0, 1.0, 1.0, 1.0, 1.0, 1.0, 1.0, 1.0, 1.0, 1.0, 1.0, 1.0, 1.0, 1.0, 1.0, 1.0, 1.0, 1.0, 0.004074, 0.04592, 0.06155, 0.04374, 0.05654, 0.9696]): _vg.add([_i], _w, 'REPLACE')
_vg = ob_fighter1.vertex_groups.new(name='head')
for _i, _w in zip([288, 290, 291, 301, 302, 308, 310, 311, 312, 313, 314, 315, 316, 317, 318, 319, 320, 321, 322, 323, 324, 325, 326, 327, 328, 329, 330, 331, 332, 333, 334, 335], [0.02519, 0.008426, 0.00142, 0.1425, 0.1211, 0.9897, 1.0, 1.0, 1.0, 1.0, 1.0, 1.0, 1.0, 1.0, 1.0, 1.0, 1.0, 1.0, 1.0, 1.0, 1.0, 1.0, 1.0, 1.0, 1.0, 1.0, 1.0, 1.0, 1.0, 1.0, 1.0, 1.0]): _vg.add([_i], _w, 'REPLACE')
_vg = ob_fighter1.vertex_groups.new(name='hips_left')
for _i, _w in zip([236, 237, 238, 239, 248, 249, 250, 251, 256, 258, 259, 260, 261, 262, 263, 265, 266, 267, 268, 269, 270, 272, 273, 274, 275, 278, 279, 280, 281, 283], [0.136, 0.2175, 0.3472, 0.2307, 0.4681, 0.1907, 0.6774, 0.9784, 0.8759, 0.7665, 0.799, 0.1452, 0.2112, 0.0802, 0.07847, 0.01053, 0.9317, 0.6868, 0.2186, 0.45, 0.2078, 0.02159, 0.06777, 0.07372, 0.008449, 0.1199, 0.01111, 0.08637, 0.2243, 0.1001]): _vg.add([_i], _w, 'REPLACE')
_vg = ob_fighter1.vertex_groups.new(name='Leg_left_1')
for _i, _w in zip([161, 170, 171, 172, 173, 178, 232, 233, 234, 235, 236, 237, 238, 239, 240, 241, 242, 243, 244, 245, 246, 247, 248, 249, 250, 252, 253, 254, 255, 256, 257], [0.009558, 0.04467, 0.06694, 0.04308, 0.06342, 0.9541, 1.006, 0.9832, 1.006, 0.9716, 0.8643, 0.7825, 0.6531, 0.7695, 0.954, 0.939, 1.005, 0.9514, 1.004, 0.942, 1.003, 0.9848, 0.5319, 0.8094, 0.3227, 0.9934, 0.9884, 0.9952, 0.9955, 0.1241, 0.0002148]): _vg.add([_i], _w, 'REPLACE')
_vg = ob_fighter1.vertex_groups.new(name='Leg_left_2')
for _i, _w in zip([0, 1, 2, 3, 4, 5, 6, 7, 8, 9, 10, 11, 12, 13, 14, 15, 16, 17, 18, 19, 20, 21, 22, 23, 24, 25, 26, 27, 28, 29, 30, 31, 32, 33, 34, 35, 36, 37, 38, 39, 40, 41, 42, 43, 44, 45, 46, 47, 48, 49, 154, 155, 156, 157, 158, 159, 160, 161, 162, 163, 164, 165, 166, 167, 168, 169, 170, 171, 172, 173, 174, 175, 176, 177, 178, 179, 235, 240, 241, 243, 245, 257], [0.03472, 0.04248, 0.04931, 0.0415, 0.1001, 0.1305, 0.09757, 0.08528, 0.03097, 0.03676, 0.04658, 0.03675, 0.06848, 0.0428, 0.0739, 0.05356, 0.1431, 0.09063, 0.115, 0.09973, 0.03238, 0.06446, 0.05742, 0.1173, 0.03454, 0.4574, 0.415, 0.3662, 0.4224, 0.5555, 0.4742, 0.4077, 0.4823, 0.4228, 0.4237, 0.605, 0.3756, 0.481, 0.3665, 0.4056, 0.5679, 0.5062, 0.5501, 0.4361, 0.4123, 0.6748, 0.4304, 0.5344, 0.4712, 0.3871, 1.0, 1.0, 1.0, 1.0, 1.007, 0.985, 1.007, 0.9702, 1.0, 0.9999, 1.0, 1.0, 1.001, 1.0, 1.003, 1.001, 0.9527, 0.9331, 0.9535, 0.9366, 1.002, 1.001, 1.001, 1.001, 0.04183, 1.0, 0.003925, 0.04175, 0.06065, 0.04712, 0.05817, 0.9749]): _vg.add([_i], _w, 'REPLACE')
_vg = ob_fighter1.vertex_groups.new(name='Foot_left')
_vg.add([25, 26, 27, 28, 29, 30, 31, 32, 33, 34, 35, 36, 37, 38, 39, 40, 41, 42, 43, 44, 45, 46, 47, 48, 49], 1.0, 'REPLACE')
_vg = ob_fighter1.vertex_groups.new(name='hips_right')
for _i, _w in zip([210, 211, 212, 213, 222, 223, 224, 225, 230, 258, 259, 260, 261, 264, 265, 266, 267, 269, 270, 271, 272, 273, 277, 278, 279, 280, 283], [0.395, 0.1913, 0.1009, 0.2512, 0.973, 0.6383, 0.1423, 0.4704, 0.8668, 0.06133, 0.07464, 0.5861, 0.5136, 0.06185, 0.06209, 0.00289, 0.1867, 0.4915, 0.003802, 0.9544, 0.1708, 0.1488, 0.06206, 0.05345, 0.2016, 0.07108, 0.8829]): _vg.add([_i], _w, 'REPLACE')
_vg = ob_fighter1.vertex_groups.new(name='Leg_right_1')
for _i, _w in zip([196, 197, 198, 199, 204, 206, 207, 208, 209, 210, 211, 212, 213, 214, 215, 216, 217, 218, 219, 220, 221, 222, 223, 224, 225, 226, 227, 228, 229, 230, 231], [0.06753, 0.06501, 0.04201, 0.02022, 0.8877, 0.9993, 0.999, 1.0, 0.9995, 0.605, 0.8087, 0.8991, 0.7488, 1.0, 1.0, 0.9956, 0.9998, 0.9874, 1.0, 1.004, 0.9983, 0.00405, 0.3617, 0.8577, 0.5296, 0.9886, 0.994, 0.9954, 0.9874, 0.1332, 1.0]): _vg.add([_i], _w, 'REPLACE')
_vg = ob_fighter1.vertex_groups.new(name='Leg_right_2')
for _i, _w in zip([0, 1, 2, 3, 4, 5, 6, 7, 8, 9, 10, 11, 12, 13, 14, 15, 16, 17, 18, 19, 20, 21, 22, 23, 24, 25, 26, 27, 28, 29, 30, 31, 32, 33, 34, 35, 36, 37, 38, 39, 40, 41, 42, 43, 44, 45, 46, 47, 48, 49, 180, 181, 182, 183, 184, 185, 186, 187, 188, 189, 190, 191, 192, 193, 194, 195, 196, 197, 198, 199, 200, 201, 202, 203, 204, 205], [0.4207, 0.3809, 0.4275, 0.4808, 0.5548, 0.4454, 0.5064, 0.57, 0.3781, 0.4324, 0.5893, 0.3817, 0.4253, 0.438, 0.5027, 0.6209, 0.4642, 0.5828, 0.4856, 0.5218, 0.6917, 0.5553, 0.4463, 0.5072, 0.3984, 0.0676, 0.07122, 0.06655, 0.06274, 0.1181, 0.1347, 0.1648, 0.1677, 0.06641, 0.06415, 0.07545, 0.06385, 0.09625, 0.06053, 0.1014, 0.07812, 0.1326, 0.136, 0.1586, 0.1865, 0.06081, 0.08592, 0.08814, 0.1581, 0.06193, 1.0, 1.0, 1.0, 1.0, 1.0, 0.976, 1.008, 0.9796, 1.0, 0.9999, 1.003, 1.0, 1.001, 1.0, 1.001, 1.001, 0.9325, 0.935, 0.954, 0.9649, 1.002, 1.0, 1.001, 1.001, 0.1123, 1.0]): _vg.add([_i], _w, 'REPLACE')
_vg = ob_fighter1.vertex_groups.new(name='Foot_right')
_vg.add([0, 1, 2, 3, 4, 5, 6, 7, 8, 9, 10, 11, 12, 13, 14, 15, 16, 17, 18, 19, 20, 21, 22, 23, 24, 205], 1.0, 'REPLACE')
_m = ob_fighter1.modifiers.new('Armature', 'ARMATURE')
_m.object = ob_armature
ob_camera.location = (7.481, -6.508, 5.344)
ob_camera.rotation_euler = (1.109, 0.01082, 0.8149)
ob_camera.lock_rotations_4d = False
ob_camera.empty_display_type = 'ARROWS'
ob_camera.color = (0.0, 0.0, 0.0, 0.0)
ob_camera.display_type = 'WIRE'
ob_camera.lineart.crease_threshold = 0.0
ob_armature.location = (0.0, 0.0, 0.0)
ob_armature.lock_location = (True, True, True)
ob_armature.show_in_front = True
ob_armature.lineart.crease_threshold = 0.0

# ---- collection membership
col_collection_1.objects.link(ob_point)
col_collection_1.objects.link(ob_fighter1)
col_collection_1.objects.link(ob_camera)
col_collection_2.objects.link(ob_armature)

# ---- scene / render settings (as saved in the file)
scene.camera = ob_camera
scene.frame_start = 1; scene.frame_end = 55; scene.frame_set(14)
scene.render.engine = 'BLENDER_EEVEE_NEXT'
scene.render.resolution_percentage = 50
scene.render.dither_intensity = 0.0
scene.cycles.use_denoising = False
scene.cycles.samples = 10
scene.cycles.sampling_pattern = 'TABULATED_SOBOL'
scene.cycles.light_sampling_threshold = 0.0
scene.cycles.use_adaptive_sampling = False
scene.cycles.use_light_tree = False
scene.cycles.blur_glossy = 0.0
scene.cycles.pixel_filter_type = 'GAUSSIAN'
scene.cycles.sample_clamp_indirect = 0.0
scene.view_settings.view_transform = 'Standard'
bpy.context.view_layer.update()
